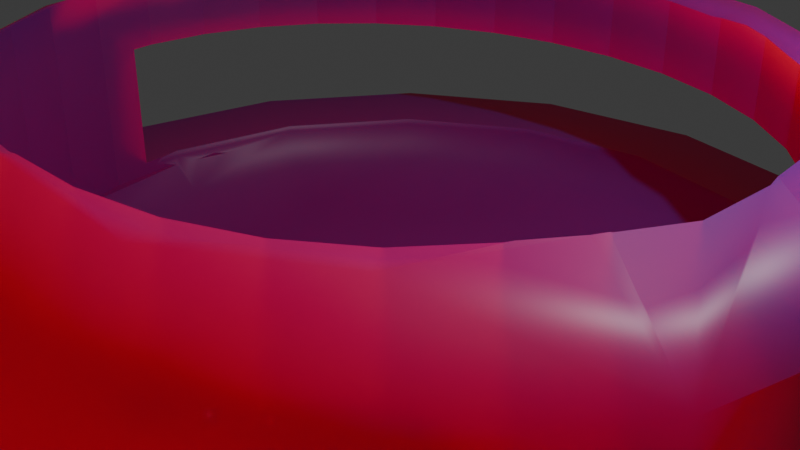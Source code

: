# Source: Red_Blood_Cell_Ship.blend  (saved by Blender 4.4.30; exported with 4.5.12 LTS)
import bpy
from mathutils import Matrix  # noqa: F401  (used for matrix-valued properties, if any)

bpy.ops.wm.read_factory_settings(use_empty=True)
scene = bpy.context.scene
scene.name = 'Scene'

# ---- collections
col_collection = bpy.data.collections.new('Collection'); scene.collection.children.link(col_collection)
col_collection_2 = bpy.data.collections.new('Collection 2'); scene.collection.children.link(col_collection_2)

# ---- materials (node trees are filled in below, after node groups)
mat_material_001 = bpy.data.materials.new('Material.001')

# ---- material node trees
mat_material_001.use_nodes = True; mat_material_001.node_tree.nodes.clear()
_N = mat_material_001.node_tree.nodes; _L = mat_material_001.node_tree.links
n0 = _N.new('ShaderNodeBsdfPrincipled'); n0.name = 'Principled BSDF'; n0.location = (25, 285)
n0.inputs[0].default_value = (0.8002, 0.0, 0.1866, 1.0)
n0.inputs[8].default_value = 1.0
n0.inputs[9].default_value = (4.6, 1.49e-08, 0.0)
n0.inputs[10].default_value = 10.0
n0.inputs[12].default_value = 0.01364
n1 = _N.new('ShaderNodeOutputMaterial'); n1.name = 'Material Output'; n1.location = (315, 285)
_L.new(n0.outputs[0], n1.inputs[0])
n1.is_active_output = True

# ---- world
world_world = bpy.data.worlds.new('World'); scene.world = world_world
world_world.use_nodes = True; world_world.node_tree.nodes.clear()
_N = world_world.node_tree.nodes; _L = world_world.node_tree.links
n0 = _N.new('ShaderNodeOutputWorld'); n0.name = 'World Output'; n0.location = (300, 300)
n1 = _N.new('ShaderNodeBackground'); n1.name = 'Background'; n1.location = (10, 300)
n1.inputs[0].default_value = (0.05088, 0.05088, 0.05088, 1.0)
_L.new(n1.outputs[0], n0.inputs[0])
n0.is_active_output = True
world_world.color = (0.05088, 0.05088, 0.05088)
world_world.sun_shadow_jitter_overblur = 0.0

# ---- cameras
cam_camera = bpy.data.cameras.new('Camera')
cam_camera.clip_end = 100.0
cam_camera.ortho_scale = 7.314

# ---- lights
light_light = bpy.data.lights.new('Light', 'POINT')
light_light.energy = 1000.0
light_light.shadow_soft_size = 0.1

# ---- meshes
me_b_ziercurve = bpy.data.meshes.new('BézierCurve')
me_b_ziercurve.from_pydata([(0.1531, -0.0003559, 0.0003331), (0.2652, -0.00134, 0.001254), (0.3457, -0.002826, 0.002645), (0.4041, -0.00469, 0.004389), (0.5405, -0.01128, 0.01056), (0.6044, -0.0134, 0.01254), (0.6933, -0.01526, 0.01428), (0.8166, -0.01675, 0.01567), (0.9836, -0.01773, 0.01659), (1.204, -0.01809, 0.01693), (1.432, -0.01809, 0.01851), (1.622, -0.01809, 0.02405), (1.782, -0.01809, 0.03475), (1.917, -0.01809, 0.05181), (2.035, -0.01809, 0.07643), (2.143, -0.01809, 0.1098), (2.249, -0.01809, 0.1531), (2.36, -0.01809, 0.2076), (2.482, -0.01809, 0.2745), (2.624, -0.01809, 0.3549), (2.791, -0.01809, 0.45), (2.992, -0.01809, 0.5612), (3.199, -0.01809, 0.6596), (3.383, -0.01809, 0.7172), (3.544, -0.01809, 0.7361), (3.683, -0.01809, 0.7182), (3.802, -0.01809, 0.6655), (3.902, -0.01809, 0.58), (3.983, -0.01809, 0.4638), (4.048, -0.01809, 0.3187), (4.096, -0.01809, 0.1469), (4.129, -0.01809, -0.04981), (4.148, -0.01809, -0.2693), (4.154, -0.01809, -0.5095), (4.091, -0.01809, -0.7385), (3.915, -0.01809, -0.9281), (3.645, -0.01809, -1.082), (3.299, -0.01809, -1.204), (2.894, -0.01809, -1.297), (2.451, -0.01809, -1.366), (1.987, -0.01809, -1.414), (1.52, -0.01809, -1.445), (1.069, -0.01809, -1.463), (0.6533, -0.01809, -1.471), (0.2901, -0.01809, -1.473), (0.1415, 0.05824, 0.0003331), (0.2455, 0.1002, 0.001254), (0.3205, 0.1297, 0.002645), (0.3751, 0.1503, 0.004389), (0.4581, 0.1799, 0.008464), (0.5635, 0.2189, 0.01254), (0.6464, 0.2512, 0.01428), (0.7608, 0.297, 0.01567), (0.9155, 0.36, 0.01659), (1.119, 0.444, 0.01693), (1.33, 0.5314, 0.01851), (1.506, 0.6042, 0.02405), (1.653, 0.6651, 0.03475), (1.778, 0.7167, 0.05181), (1.887, 0.762, 0.07643), (1.987, 0.8035, 0.1098), (2.085, 0.8441, 0.1531), (2.187, 0.8864, 0.2076), (2.3, 0.9332, 0.2745), (2.431, 0.9873, 0.3549), (2.585, 1.051, 0.45), (2.771, 1.128, 0.5612), (2.962, 1.207, 0.6596), (3.132, 1.278, 0.7172), (3.281, 1.339, 0.7361), (3.41, 1.393, 0.7182), (3.52, 1.438, 0.6655), (3.612, 1.477, 0.58), (3.687, 1.508, 0.4638), (3.746, 1.532, 0.3187), (3.791, 1.551, 0.1469), (3.821, 1.563, -0.04981), (3.839, 1.571, -0.2693), (3.845, 1.573, -0.5095), (3.787, 1.549, -0.7385), (3.624, 1.482, -0.9281), (3.375, 1.378, -1.082), (3.054, 1.246, -1.204), (2.681, 1.091, -1.297), (2.271, 0.9213, -1.366), (1.842, 0.7436, -1.414), (1.411, 0.565, -1.445), (0.995, 0.3925, -1.463), (0.6105, 0.2333, -1.471), (0.2749, 0.09431, -1.473), (0.1085, 0.108, 0.0003331), (0.1885, 0.1866, 0.001254), (0.2465, 0.2425, 0.002645), (0.2891, 0.2824, 0.004389), (0.3543, 0.3415, 0.008464), (0.4369, 0.4179, 0.01254), (0.501, 0.4794, 0.01428), (0.5892, 0.5656, 0.01567), (0.708, 0.683, 0.01659), (0.864, 0.8385, 0.01693), (1.026, 1.0, 0.01851), (1.16, 1.134, 0.02405), (1.273, 1.247, 0.03475), (1.368, 1.342, 0.05181), (1.452, 1.426, 0.07643), (1.528, 1.503, 0.1098), (1.603, 1.578, 0.1531), (1.681, 1.656, 0.2076), (1.768, 1.742, 0.2745), (1.868, 1.842, 0.3549), (1.986, 1.961, 0.45), (2.128, 2.103, 0.5612), (2.275, 2.249, 0.6596), (2.405, 2.379, 0.7172), (2.519, 2.493, 0.7361), (2.617, 2.592, 0.7182), (2.701, 2.676, 0.6655), (2.772, 2.746, 0.58), (2.83, 2.804, 0.4638), (2.875, 2.849, 0.3187), (2.909, 2.883, 0.1469), (2.932, 2.907, -0.04981), (2.946, 2.92, -0.2693), (2.95, 2.924, -0.5095), (2.906, 2.88, -0.7385), (2.781, 2.756, -0.9281), (2.59, 2.565, -1.082), (2.345, 2.32, -1.204), (2.06, 2.034, -1.297), (1.746, 1.72, -1.366), (1.418, 1.392, -1.414), (1.088, 1.062, -1.445), (0.769, 0.7434, -1.463), (0.4748, 0.4492, -1.471), (0.2179, 0.1923, -1.473), (-2.838e-05, -6.851e-05, 0.0), (0.0589, 0.1413, 0.0003331), (0.1027, 0.2445, 0.001254), (0.1349, 0.3183, 0.002645), (0.159, 0.3715, 0.004389), (0.1967, 0.4511, 0.008464), (0.2437, 0.5533, 0.01254), (0.2794, 0.6347, 0.01428), (0.328, 0.748, 0.01567), (0.3928, 0.9019, 0.01659), (0.4774, 1.105, 0.01693), (0.5648, 1.316, 0.01851), (0.6376, 1.492, 0.02405), (0.6985, 1.639, 0.03475), (0.7502, 1.764, 0.05181), (0.7954, 1.873, 0.07643), (0.8369, 1.973, 0.1098), (0.8775, 2.071, 0.1531), (0.9198, 2.173, 0.2076), (0.9666, 2.286, 0.2745), (1.021, 2.417, 0.3549), (1.085, 2.572, 0.45), (1.162, 2.757, 0.5612), (1.241, 2.949, 0.6596), (1.311, 3.118, 0.7172), (1.373, 3.267, 0.7361), (1.426, 3.396, 0.7182), (1.472, 3.506, 0.6655), (1.51, 3.598, 0.58), (1.541, 3.673, 0.4638), (1.566, 3.733, 0.3187), (1.584, 3.777, 0.1469), (1.597, 3.808, -0.04981), (1.604, 3.825, -0.2693), (1.606, 3.831, -0.5095), (1.582, 3.773, -0.7385), (1.515, 3.61, -0.9281), (1.412, 3.361, -1.082), (1.279, 3.041, -1.204), (1.124, 2.667, -1.297), (0.9547, 2.258, -1.366), (0.777, 1.829, -1.414), (0.5984, 1.397, -1.445), (0.426, 0.9811, -1.463), (0.2667, 0.5967, -1.471), (0.1277, 0.2611, -1.473), (0.0003559, 0.1531, 0.0003331), (0.00134, 0.2652, 0.001254), (0.002826, 0.3457, 0.002645), (0.004689, 0.4041, 0.004389), (0.009044, 0.4921, 0.008464), (0.0134, 0.6044, 0.01254), (0.01526, 0.6933, 0.01428), (0.01675, 0.8166, 0.01567), (0.01773, 0.9836, 0.01659), (0.01809, 1.204, 0.01693), (0.01809, 1.432, 0.01851), (0.01809, 1.622, 0.02405), (0.01809, 1.782, 0.03475), (0.01809, 1.917, 0.05181), (0.01809, 2.035, 0.07643), (0.01809, 2.143, 0.1098), (0.01809, 2.249, 0.1531), (0.01809, 2.36, 0.2076), (0.01809, 2.482, 0.2745), (0.01809, 2.624, 0.3549), (0.01809, 2.791, 0.45), (0.01809, 2.992, 0.5612), (0.01809, 3.199, 0.6596), (0.01809, 3.383, 0.7172), (0.01809, 3.544, 0.7361), (0.01809, 3.683, 0.7182), (0.01809, 3.802, 0.6655), (0.01809, 3.902, 0.58), (0.01809, 3.983, 0.4638), (0.01809, 4.048, 0.3187), (0.01809, 4.096, 0.1469), (0.01809, 4.129, -0.04981), (0.01809, 4.148, -0.2693), (0.01809, 4.154, -0.5095), (0.01809, 4.091, -0.7385), (0.01809, 3.915, -0.9281), (0.01809, 3.645, -1.082), (0.01809, 3.299, -1.204), (0.01809, 2.894, -1.297), (0.01809, 2.451, -1.366), (0.01809, 1.987, -1.414), (0.01809, 1.52, -1.445), (0.01809, 1.069, -1.463), (0.01809, 0.6533, -1.471), (0.01809, 0.2901, -1.473), (-0.05824, 0.1415, 0.0003331), (-0.1002, 0.2455, 0.001254), (-0.1297, 0.3205, 0.002645), (-0.1503, 0.3751, 0.004389), (-0.1799, 0.4581, 0.008464), (-0.2189, 0.5635, 0.01254), (-0.2512, 0.6464, 0.01428), (-0.297, 0.7608, 0.01567), (-0.36, 0.9155, 0.01659), (-0.444, 1.119, 0.01693), (-0.5314, 1.33, 0.01851), (-0.6042, 1.506, 0.02405), (-0.6651, 1.653, 0.03475), (-0.7167, 1.778, 0.05181), (-0.762, 1.887, 0.07643), (-0.8035, 1.987, 0.1098), (-0.8441, 2.085, 0.1531), (-0.8864, 2.187, 0.2076), (-0.9332, 2.3, 0.2745), (-0.9873, 2.431, 0.3549), (-1.051, 2.585, 0.45), (-1.128, 2.771, 0.5612), (-1.207, 2.962, 0.6596), (-1.278, 3.132, 0.7172), (-1.339, 3.281, 0.7361), (-1.393, 3.41, 0.7182), (-1.438, 3.52, 0.6655), (-1.477, 3.612, 0.58), (-1.508, 3.687, 0.4638), (-1.532, 3.746, 0.3187), (-1.551, 3.791, 0.1469), (-1.563, 3.821, -0.04981), (-1.571, 3.839, -0.2693), (-1.573, 3.845, -0.5095), (-1.549, 3.787, -0.7385), (-1.482, 3.624, -0.9281), (-1.378, 3.375, -1.082), (-1.246, 3.054, -1.204), (-1.091, 2.681, -1.297), (-0.9213, 2.271, -1.366), (-0.7436, 1.842, -1.414), (-0.565, 1.411, -1.445), (-0.3925, 0.995, -1.463), (-0.2333, 0.6105, -1.471), (-0.09431, 0.2749, -1.473), (-0.108, 0.1085, 0.0003331), (-0.1866, 0.1885, 0.001254), (-0.2425, 0.2465, 0.002645), (-0.2824, 0.2891, 0.004389), (-0.3415, 0.3543, 0.008464), (-0.4179, 0.4369, 0.01254), (-0.4794, 0.501, 0.01428), (-0.5656, 0.5892, 0.01567), (-0.683, 0.708, 0.01659), (-0.8385, 0.864, 0.01693), (-1.0, 1.026, 0.01851), (-1.134, 1.16, 0.02405), (-1.247, 1.273, 0.03475), (-1.342, 1.368, 0.05181), (-1.426, 1.452, 0.07643), (-1.503, 1.528, 0.1098), (-1.578, 1.603, 0.1531), (-1.656, 1.681, 0.2076), (-1.742, 1.768, 0.2745), (-1.842, 1.868, 0.3549), (-1.961, 1.986, 0.45), (-2.103, 2.128, 0.5612), (-2.249, 2.275, 0.6596), (-2.379, 2.405, 0.7172), (-2.493, 2.519, 0.7361), (-2.592, 2.617, 0.7182), (-2.676, 2.701, 0.6655), (-2.746, 2.772, 0.58), (-2.804, 2.83, 0.4638), (-2.849, 2.875, 0.3187), (-2.883, 2.909, 0.1469), (-2.907, 2.932, -0.04981), (-2.92, 2.946, -0.2693), (-2.924, 2.95, -0.5095), (-2.88, 2.906, -0.7385), (-2.756, 2.781, -0.9281), (-2.565, 2.59, -1.082), (-2.32, 2.345, -1.204), (-2.034, 2.06, -1.297), (-1.72, 1.746, -1.366), (-1.392, 1.418, -1.414), (-1.062, 1.088, -1.445), (-0.7434, 0.769, -1.463), (-0.4492, 0.4748, -1.471), (-0.1923, 0.2179, -1.473), (-0.1413, 0.0589, 0.0003331), (-0.2445, 0.1027, 0.001254), (-0.3183, 0.1349, 0.002645), (-0.4129, 0.1784, 0.006368), (-0.495, 0.2173, 0.01056), (-0.5533, 0.2437, 0.01254), (-0.6347, 0.2794, 0.01428), (-0.748, 0.328, 0.01567), (-0.9019, 0.3928, 0.01659), (-1.105, 0.4774, 0.01693), (-1.316, 0.5648, 0.01851), (-1.492, 0.6376, 0.02405), (-1.639, 0.6985, 0.03475), (-1.764, 0.7502, 0.05181), (-1.873, 0.7954, 0.07643), (-1.973, 0.8369, 0.1098), (-2.071, 0.8775, 0.1531), (-2.173, 0.9198, 0.2076), (-2.286, 0.9666, 0.2745), (-2.417, 1.021, 0.3549), (-2.572, 1.085, 0.45), (-2.757, 1.162, 0.5612), (-2.949, 1.241, 0.6596), (-3.118, 1.311, 0.7172), (-3.267, 1.373, 0.7361), (-3.396, 1.426, 0.7182), (-3.506, 1.472, 0.6655), (-3.598, 1.51, 0.58), (-3.673, 1.541, 0.4638), (-3.733, 1.566, 0.3187), (-3.777, 1.584, 0.1469), (-3.808, 1.597, -0.04981), (-3.825, 1.604, -0.2693), (-3.831, 1.606, -0.5095), (-3.773, 1.582, -0.7385), (-3.61, 1.515, -0.9281), (-3.361, 1.412, -1.082), (-3.041, 1.279, -1.204), (-2.667, 1.124, -1.297), (-2.258, 0.9547, -1.366), (-1.829, 0.777, -1.414), (-1.397, 0.5984, -1.445), (-0.9811, 0.426, -1.463), (-0.5967, 0.2667, -1.471), (-0.2611, 0.1277, -1.473), (-0.1531, 0.0003559, 0.0003331), (-0.2652, 0.00134, 0.001254), (-0.3457, 0.002826, 0.002645), (-0.4041, 0.004689, 0.004389), (-0.4921, 0.009044, 0.008464), (-0.6044, 0.0134, 0.01254), (-0.6933, 0.01526, 0.01428), (-0.8166, 0.01675, 0.01567), (-0.9836, 0.01773, 0.01659), (-1.204, 0.01809, 0.01693), (-1.432, 0.01809, 0.01851), (-1.622, 0.01809, 0.02405), (-1.782, 0.01809, 0.03475), (-1.917, 0.01809, 0.05181), (-2.035, 0.01809, 0.07643), (-2.143, 0.01809, 0.1098), (-2.249, 0.01809, 0.1531), (-2.36, 0.01809, 0.2076), (-2.482, 0.01809, 0.2745), (-2.624, 0.01809, 0.3549), (-2.791, 0.01809, 0.45), (-2.992, 0.01809, 0.5612), (-3.199, 0.01809, 0.6596), (-3.383, 0.01809, 0.7172), (-3.544, 0.01809, 0.7361), (-3.683, 0.01809, 0.7182), (-3.802, 0.01809, 0.6655), (-3.902, 0.01809, 0.58), (-3.983, 0.01809, 0.4638), (-4.048, 0.01809, 0.3187), (-4.096, 0.01809, 0.1469), (-4.129, 0.01809, -0.04981), (-4.148, 0.01809, -0.2693), (-4.154, 0.01809, -0.5095), (-4.091, 0.01809, -0.7385), (-3.915, 0.01809, -0.9281), (-3.645, 0.01809, -1.082), (-3.299, 0.01809, -1.204), (-2.894, 0.01809, -1.297), (-2.451, 0.01809, -1.366), (-1.987, 0.01809, -1.414), (-1.52, 0.01809, -1.445), (-1.069, 0.01809, -1.463), (-0.6533, 0.01809, -1.471), (-0.2901, 0.01809, -1.473), (-0.1415, -0.05824, 0.0003331), (-0.2455, -0.1002, 0.001254), (-0.3205, -0.1297, 0.002645), (-0.3751, -0.1503, 0.004389), (-0.4581, -0.1799, 0.008464), (-0.5635, -0.2189, 0.01254), (-0.6464, -0.2512, 0.01428), (-0.7608, -0.297, 0.01567), (-0.9155, -0.36, 0.01659), (-1.119, -0.444, 0.01693), (-1.33, -0.5314, 0.01851), (-1.506, -0.6042, 0.02405), (-1.653, -0.6651, 0.03475), (-1.778, -0.7167, 0.05181), (-1.887, -0.762, 0.07643), (-1.987, -0.8035, 0.1098), (-2.085, -0.8441, 0.1531), (-2.187, -0.8864, 0.2076), (-2.3, -0.9332, 0.2745), (-2.431, -0.9873, 0.3549), (-2.585, -1.051, 0.45), (-2.771, -1.128, 0.5612), (-2.962, -1.207, 0.6596), (-3.132, -1.278, 0.7172), (-3.281, -1.339, 0.7361), (-3.41, -1.393, 0.7182), (-3.52, -1.438, 0.6655), (-3.612, -1.477, 0.58), (-3.687, -1.508, 0.4638), (-3.746, -1.532, 0.3187), (-3.791, -1.551, 0.1469), (-3.821, -1.563, -0.04981), (-3.839, -1.571, -0.2693), (-3.845, -1.573, -0.5095), (-3.787, -1.549, -0.7385), (-3.624, -1.482, -0.9281), (-3.375, -1.378, -1.082), (-3.054, -1.246, -1.204), (-2.681, -1.091, -1.297), (-2.271, -0.9213, -1.366), (-1.842, -0.7436, -1.414), (-1.411, -0.565, -1.445), (-0.995, -0.3925, -1.463), (-0.6105, -0.2333, -1.471), (-0.2749, -0.09431, -1.473), (-0.1085, -0.108, 0.0003331), (-0.1885, -0.1866, 0.001254), (-0.2465, -0.2425, 0.002645), (-0.2891, -0.2824, 0.004389), (-0.3543, -0.3415, 0.008464), (-0.4369, -0.4179, 0.01254), (-0.501, -0.4794, 0.01428), (-0.5892, -0.5656, 0.01567), (-0.708, -0.683, 0.01659), (-0.864, -0.8385, 0.01693), (-1.026, -1.0, 0.01851), (-1.16, -1.134, 0.02405), (-1.273, -1.247, 0.03475), (-1.368, -1.342, 0.05181), (-1.452, -1.426, 0.07643), (-1.528, -1.503, 0.1098), (-1.603, -1.578, 0.1531), (-1.681, -1.656, 0.2076), (-1.768, -1.742, 0.2745), (-1.868, -1.842, 0.3549), (-1.986, -1.961, 0.45), (-2.128, -2.103, 0.5612), (-2.275, -2.249, 0.6596), (-2.405, -2.379, 0.7172), (-2.519, -2.493, 0.7361), (-2.617, -2.592, 0.7182), (-2.701, -2.676, 0.6655), (-2.772, -2.746, 0.58), (-2.83, -2.804, 0.4638), (-2.875, -2.849, 0.3187), (-2.909, -2.883, 0.1469), (-2.932, -2.907, -0.04981), (-2.946, -2.92, -0.2693), (-2.95, -2.924, -0.5095), (-2.906, -2.88, -0.7385), (-2.781, -2.756, -0.9281), (-2.59, -2.565, -1.082), (-2.345, -2.32, -1.204), (-2.06, -2.034, -1.297), (-1.746, -1.72, -1.366), (-1.418, -1.392, -1.414), (-1.088, -1.062, -1.445), (-0.769, -0.7434, -1.463), (-0.4748, -0.4492, -1.471), (-0.2179, -0.1923, -1.473), (-0.0589, -0.1413, 0.0003331), (-0.1027, -0.2445, 0.001254), (-0.1349, -0.3183, 0.002645), (-0.1784, -0.4129, 0.006368), (-0.2173, -0.495, 0.01056), (-0.2437, -0.5533, 0.01254), (-0.2794, -0.6347, 0.01428), (-0.328, -0.748, 0.01567), (-0.3928, -0.9019, 0.01659), (-0.4774, -1.105, 0.01693), (-0.5648, -1.316, 0.01851), (-0.6376, -1.492, 0.02405), (-0.6985, -1.639, 0.03475), (-0.7502, -1.764, 0.05181), (-0.7954, -1.873, 0.07643), (-0.8369, -1.973, 0.1098), (-0.8775, -2.071, 0.1531), (-0.9198, -2.173, 0.2076), (-0.9666, -2.286, 0.2745), (-1.021, -2.417, 0.3549), (-1.085, -2.572, 0.45), (-1.162, -2.757, 0.5612), (-1.241, -2.949, 0.6596), (-1.311, -3.118, 0.7172), (-1.373, -3.267, 0.7361), (-1.426, -3.396, 0.7182), (-1.472, -3.506, 0.6655), (-1.51, -3.598, 0.58), (-1.541, -3.673, 0.4638), (-1.566, -3.733, 0.3187), (-1.584, -3.777, 0.1469), (-1.597, -3.808, -0.04981), (-1.604, -3.825, -0.2693), (-1.606, -3.831, -0.5095), (-1.582, -3.773, -0.7385), (-1.515, -3.61, -0.9281), (-1.412, -3.361, -1.082), (-1.279, -3.041, -1.204), (-1.124, -2.667, -1.297), (-0.9547, -2.258, -1.366), (-0.777, -1.829, -1.414), (-0.5984, -1.397, -1.445), (-0.426, -0.9811, -1.463), (-0.2667, -0.5967, -1.471), (-0.1277, -0.2611, -1.473), (-0.0003559, -0.1531, 0.0003331), (-0.00134, -0.2652, 0.001254), (-0.002826, -0.3457, 0.002645), (-0.004689, -0.4041, 0.004389), (-0.01128, -0.5405, 0.01056), (-0.0134, -0.6044, 0.01254), (-0.01526, -0.6933, 0.01428), (-0.01675, -0.8166, 0.01567), (-0.01773, -0.9836, 0.01659), (-0.01809, -1.204, 0.01693), (-0.01809, -1.432, 0.01851), (-0.01809, -1.622, 0.02405), (-0.01809, -1.782, 0.03475), (-0.01809, -1.917, 0.05181), (-0.01809, -2.035, 0.07643), (-0.01809, -2.143, 0.1098), (-0.01809, -2.249, 0.1531), (-0.01809, -2.36, 0.2076), (-0.01809, -2.482, 0.2745), (-0.01809, -2.624, 0.3549), (-0.01809, -2.791, 0.45), (-0.01809, -2.992, 0.5612), (-0.01809, -3.199, 0.6596), (-0.01809, -3.383, 0.7172), (-0.01809, -3.544, 0.7361), (-0.01809, -3.683, 0.7182), (-0.01809, -3.802, 0.6655), (-0.01809, -3.902, 0.58), (-0.01809, -3.983, 0.4638), (-0.01809, -4.048, 0.3187), (-0.01809, -4.096, 0.1469), (-0.01809, -4.129, -0.04981), (-0.01809, -4.148, -0.2693), (-0.01809, -4.154, -0.5095), (-0.01809, -4.091, -0.7385), (-0.01809, -3.915, -0.9281), (-0.01809, -3.645, -1.082), (-0.01809, -3.299, -1.204), (-0.01809, -2.894, -1.297), (-0.01809, -2.451, -1.366), (-0.01809, -1.987, -1.414), (-0.01809, -1.52, -1.445), (-0.01809, -1.069, -1.463), (-0.01809, -0.6533, -1.471), (-0.01809, -0.2901, -1.473), (0.05824, -0.1415, 0.0003331), (0.1002, -0.2455, 0.001254), (0.1297, -0.3205, 0.002645), (0.1503, -0.3751, 0.004389), (0.1964, -0.5037, 0.01056), (0.2189, -0.5635, 0.01254), (0.2512, -0.6464, 0.01428), (0.297, -0.7608, 0.01567), (0.36, -0.9155, 0.01659), (0.444, -1.119, 0.01693), (0.5314, -1.33, 0.01851), (0.6042, -1.506, 0.02405), (0.6651, -1.653, 0.03475), (0.7167, -1.778, 0.05181), (0.762, -1.887, 0.07643), (0.8035, -1.987, 0.1098), (0.8441, -2.085, 0.1531), (0.8864, -2.187, 0.2076), (0.9332, -2.3, 0.2745), (0.9873, -2.431, 0.3549), (1.051, -2.585, 0.45), (1.128, -2.771, 0.5612), (1.207, -2.962, 0.6596), (1.278, -3.132, 0.7172), (1.339, -3.281, 0.7361), (1.393, -3.41, 0.7182), (1.438, -3.52, 0.6655), (1.477, -3.612, 0.58), (1.508, -3.687, 0.4638), (1.532, -3.746, 0.3187), (1.551, -3.791, 0.1469), (1.563, -3.821, -0.04981), (1.571, -3.839, -0.2693), (1.573, -3.845, -0.5095), (1.549, -3.787, -0.7385), (1.482, -3.624, -0.9281), (1.378, -3.375, -1.082), (1.246, -3.054, -1.204), (1.091, -2.681, -1.297), (0.9213, -2.271, -1.366), (0.7436, -1.842, -1.414), (0.565, -1.411, -1.445), (0.3925, -0.995, -1.463), (0.2333, -0.6105, -1.471), (0.09431, -0.2749, -1.473), (-0.01737, -0.005325, -1.472), (0.108, -0.1085, 0.0003331), (0.1866, -0.1885, 0.001254), (0.2425, -0.2465, 0.002645), (0.2824, -0.2891, 0.004389), (0.3415, -0.3543, 0.008464), (0.4179, -0.4369, 0.01254), (0.4794, -0.501, 0.01428), (0.5656, -0.5892, 0.01567), (0.683, -0.708, 0.01659), (0.8385, -0.864, 0.01693), (1.0, -1.026, 0.01851), (1.134, -1.16, 0.02405), (1.247, -1.273, 0.03475), (1.342, -1.368, 0.05181), (1.426, -1.452, 0.07643), (1.503, -1.528, 0.1098), (1.578, -1.603, 0.1531), (1.656, -1.681, 0.2076), (1.742, -1.768, 0.2745), (1.842, -1.868, 0.3549), (1.961, -1.986, 0.45), (2.103, -2.128, 0.5612), (2.249, -2.275, 0.6596), (2.379, -2.405, 0.7172), (2.493, -2.519, 0.7361), (2.592, -2.617, 0.7182), (2.676, -2.701, 0.6655), (2.746, -2.772, 0.58), (2.804, -2.83, 0.4638), (2.849, -2.875, 0.3187), (2.883, -2.909, 0.1469), (2.907, -2.932, -0.04981), (2.92, -2.946, -0.2693), (2.924, -2.95, -0.5095), (2.88, -2.906, -0.7385), (2.756, -2.781, -0.9281), (2.565, -2.59, -1.082), (2.32, -2.345, -1.204), (2.034, -2.06, -1.297), (1.72, -1.746, -1.366), (1.392, -1.418, -1.414), (1.062, -1.088, -1.445), (0.7434, -0.769, -1.463), (0.4492, -0.4748, -1.471), (0.1923, -0.2179, -1.473), (0.1413, -0.0589, 0.0003331), (0.2445, -0.1027, 0.001254), (0.3183, -0.1349, 0.002645), (0.3715, -0.159, 0.004389), (0.4511, -0.1967, 0.008464), (0.5533, -0.2437, 0.01254), (0.6347, -0.2794, 0.01428), (0.748, -0.328, 0.01567), (0.9019, -0.3928, 0.01659), (1.105, -0.4774, 0.01693), (1.316, -0.5648, 0.01851), (1.492, -0.6376, 0.02405), (1.639, -0.6985, 0.03475), (1.764, -0.7502, 0.05181), (1.873, -0.7954, 0.07643), (1.973, -0.8369, 0.1098), (2.071, -0.8775, 0.1531), (2.173, -0.9198, 0.2076), (2.286, -0.9666, 0.2745), (2.417, -1.021, 0.3549), (2.572, -1.085, 0.45), (2.757, -1.162, 0.5612), (2.949, -1.241, 0.6596), (3.118, -1.311, 0.7172), (3.267, -1.373, 0.7361), (3.396, -1.426, 0.7182), (3.506, -1.472, 0.6655), (3.598, -1.51, 0.58), (3.673, -1.541, 0.4638), (3.733, -1.566, 0.3187), (3.777, -1.584, 0.1469), (3.808, -1.597, -0.04981), (3.825, -1.604, -0.2693), (3.831, -1.606, -0.5095), (3.773, -1.582, -0.7385), (3.61, -1.515, -0.9281), (3.361, -1.412, -1.082), (3.041, -1.279, -1.204), (2.667, -1.124, -1.297), (2.258, -0.9547, -1.366), (1.829, -0.777, -1.414), (1.397, -0.5984, -1.445), (0.9811, -0.426, -1.463), (0.5967, -0.2667, -1.471), (0.2611, -0.1277, -1.473)], [], [(135, 0, 45), (135, 45, 90), (135, 90, 136), (135, 136, 181), (135, 181, 226), (135, 226, 271), (135, 271, 316), (135, 316, 361), (135, 361, 406), (135, 406, 451), (135, 451, 496), (135, 496, 541), (135, 541, 586), (135, 586, 632), (135, 632, 677), (135, 677, 0), (0, 1, 46, 45), (45, 46, 91, 90), (90, 91, 137, 136), (136, 137, 182, 181), (181, 182, 227, 226), (226, 227, 272, 271), (271, 272, 317, 316), (316, 317, 362, 361), (361, 362, 407, 406), (406, 407, 452, 451), (451, 452, 497, 496), (496, 497, 542, 541), (541, 542, 587, 586), (586, 587, 633, 632), (632, 633, 678, 677), (677, 678, 1, 0), (1, 2, 47, 46), (46, 47, 92, 91), (91, 92, 138, 137), (137, 138, 183, 182), (182, 183, 228, 227), (227, 228, 273, 272), (272, 273, 318, 317), (317, 318, 363, 362), (362, 363, 408, 407), (407, 408, 453, 452), (452, 453, 498, 497), (497, 498, 543, 542), (542, 543, 588, 587), (587, 588, 634, 633), (633, 634, 679, 678), (678, 679, 2, 1), (2, 3, 48, 47), (47, 48, 93, 92), (92, 93, 139, 138), (138, 139, 184, 183), (183, 184, 229, 228), (228, 229, 274, 273), (273, 274, 319, 318), (318, 319, 364, 363), (363, 364, 409, 408), (408, 409, 454, 453), (453, 454, 499, 498), (498, 499, 544, 543), (543, 544, 589, 588), (588, 589, 635, 634), (634, 635, 680, 679), (679, 680, 3, 2), (364, 410, 409), (409, 410, 455, 454), (454, 455, 499), (635, 681, 680), (680, 681, 3), (3, 4, 49, 48), (48, 49, 94, 93), (93, 94, 140, 139), (139, 140, 185, 184), (184, 185, 230, 229), (229, 230, 275, 274), (274, 275, 319), (319, 365, 364), (364, 365, 410), (455, 500, 499), (499, 500, 545, 544), (544, 545, 590, 589), (589, 590, 636, 635), (635, 636, 681), (681, 4, 3), (275, 320, 319), (319, 320, 365), (4, 5, 50, 49), (49, 50, 95, 94), (94, 95, 141, 140), (140, 141, 186, 185), (185, 186, 231, 230), (230, 231, 276, 275), (275, 276, 321, 320), (320, 321, 366, 365), (365, 366, 411, 410), (410, 411, 456, 455), (455, 456, 501, 500), (500, 501, 546, 545), (545, 546, 591, 590), (590, 591, 637, 636), (636, 637, 682, 681), (681, 682, 5, 4), (5, 6, 51, 50), (50, 51, 96, 95), (95, 96, 142, 141), (141, 142, 187, 186), (186, 187, 232, 231), (231, 232, 277, 276), (276, 277, 322, 321), (321, 322, 367, 366), (366, 367, 412, 411), (411, 412, 457, 456), (456, 457, 502, 501), (501, 502, 547, 546), (546, 547, 592, 591), (591, 592, 638, 637), (637, 638, 683, 682), (682, 683, 6, 5), (6, 7, 52, 51), (51, 52, 97, 96), (96, 97, 143, 142), (142, 143, 188, 187), (187, 188, 233, 232), (232, 233, 278, 277), (277, 278, 323, 322), (322, 323, 368, 367), (367, 368, 413, 412), (412, 413, 458, 457), (457, 458, 503, 502), (502, 503, 548, 547), (547, 548, 593, 592), (592, 593, 639, 638), (638, 639, 684, 683), (683, 684, 7, 6), (7, 8, 53, 52), (52, 53, 98, 97), (97, 98, 144, 143), (143, 144, 189, 188), (188, 189, 234, 233), (233, 234, 279, 278), (278, 279, 324, 323), (323, 324, 369, 368), (368, 369, 414, 413), (413, 414, 459, 458), (458, 459, 504, 503), (503, 504, 549, 548), (548, 549, 594, 593), (593, 594, 640, 639), (639, 640, 685, 684), (684, 685, 8, 7), (8, 9, 54, 53), (53, 54, 99, 98), (98, 99, 145, 144), (144, 145, 190, 189), (189, 190, 235, 234), (234, 235, 280, 279), (279, 280, 325, 324), (324, 325, 370, 369), (369, 370, 415, 414), (414, 415, 460, 459), (459, 460, 505, 504), (504, 505, 550, 549), (549, 550, 595, 594), (594, 595, 641, 640), (640, 641, 686, 685), (685, 686, 9, 8), (9, 10, 55, 54), (54, 55, 100, 99), (99, 100, 146, 145), (145, 146, 191, 190), (190, 191, 236, 235), (235, 236, 281, 280), (280, 281, 326, 325), (325, 326, 371, 370), (370, 371, 416, 415), (415, 416, 461, 460), (460, 461, 506, 505), (505, 506, 551, 550), (550, 551, 596, 595), (595, 596, 642, 641), (641, 642, 687, 686), (686, 687, 10, 9), (10, 11, 56, 55), (55, 56, 101, 100), (100, 101, 147, 146), (146, 147, 192, 191), (191, 192, 237, 236), (236, 237, 282, 281), (281, 282, 327, 326), (326, 327, 372, 371), (371, 372, 417, 416), (416, 417, 462, 461), (461, 462, 507, 506), (506, 507, 552, 551), (551, 552, 597, 596), (596, 597, 643, 642), (642, 643, 688, 687), (687, 688, 11, 10), (11, 12, 57, 56), (56, 57, 102, 101), (101, 102, 148, 147), (147, 148, 193, 192), (192, 193, 238, 237), (237, 238, 283, 282), (282, 283, 328, 327), (327, 328, 373, 372), (372, 373, 418, 417), (417, 418, 463, 462), (462, 463, 508, 507), (507, 508, 553, 552), (552, 553, 598, 597), (597, 598, 644, 643), (643, 644, 689, 688), (688, 689, 12, 11), (12, 13, 58, 57), (57, 58, 103, 102), (102, 103, 149, 148), (148, 149, 194, 193), (193, 194, 239, 238), (238, 239, 284, 283), (283, 284, 329, 328), (328, 329, 374, 373), (373, 374, 419, 418), (418, 419, 464, 463), (463, 464, 509, 508), (508, 509, 554, 553), (553, 554, 599, 598), (598, 599, 645, 644), (644, 645, 690, 689), (689, 690, 13, 12), (13, 14, 59, 58), (58, 59, 104, 103), (103, 104, 150, 149), (149, 150, 195, 194), (194, 195, 240, 239), (239, 240, 285, 284), (284, 285, 330, 329), (329, 330, 375, 374), (374, 375, 420, 419), (419, 420, 465, 464), (464, 465, 510, 509), (509, 510, 555, 554), (554, 555, 600, 599), (599, 600, 646, 645), (645, 646, 691, 690), (690, 691, 14, 13), (14, 15, 60, 59), (59, 60, 105, 104), (104, 105, 151, 150), (150, 151, 196, 195), (195, 196, 241, 240), (240, 241, 286, 285), (285, 286, 331, 330), (330, 331, 376, 375), (375, 376, 421, 420), (420, 421, 466, 465), (465, 466, 511, 510), (510, 511, 556, 555), (555, 556, 601, 600), (600, 601, 647, 646), (646, 647, 692, 691), (691, 692, 15, 14), (15, 16, 61, 60), (60, 61, 106, 105), (105, 106, 152, 151), (151, 152, 197, 196), (196, 197, 242, 241), (241, 242, 287, 286), (286, 287, 332, 331), (331, 332, 377, 376), (376, 377, 422, 421), (421, 422, 467, 466), (466, 467, 512, 511), (511, 512, 557, 556), (556, 557, 602, 601), (601, 602, 648, 647), (647, 648, 693, 692), (692, 693, 16, 15), (16, 17, 62, 61), (61, 62, 107, 106), (106, 107, 153, 152), (152, 153, 198, 197), (197, 198, 243, 242), (242, 243, 288, 287), (287, 288, 333, 332), (332, 333, 378, 377), (377, 378, 423, 422), (422, 423, 468, 467), (467, 468, 513, 512), (512, 513, 558, 557), (557, 558, 603, 602), (602, 603, 649, 648), (648, 649, 694, 693), (693, 694, 17, 16), (17, 18, 63, 62), (62, 63, 108, 107), (107, 108, 154, 153), (153, 154, 199, 198), (198, 199, 244, 243), (243, 244, 289, 288), (288, 289, 334, 333), (333, 334, 379, 378), (378, 379, 424, 423), (423, 424, 469, 468), (468, 469, 514, 513), (513, 514, 559, 558), (558, 559, 604, 603), (603, 604, 650, 649), (649, 650, 695, 694), (694, 695, 18, 17), (18, 19, 64, 63), (63, 64, 109, 108), (108, 109, 155, 154), (154, 155, 200, 199), (199, 200, 245, 244), (244, 245, 290, 289), (289, 290, 335, 334), (334, 335, 380, 379), (379, 380, 425, 424), (424, 425, 470, 469), (469, 470, 515, 514), (514, 515, 560, 559), (559, 560, 605, 604), (604, 605, 651, 650), (650, 651, 696, 695), (695, 696, 19, 18), (19, 20, 65, 64), (64, 65, 110, 109), (109, 110, 156, 155), (155, 156, 201, 200), (200, 201, 246, 245), (245, 246, 291, 290), (290, 291, 336, 335), (335, 336, 381, 380), (380, 381, 426, 425), (425, 426, 471, 470), (470, 471, 516, 515), (515, 516, 561, 560), (560, 561, 606, 605), (605, 606, 652, 651), (651, 652, 697, 696), (696, 697, 20, 19), (20, 21, 66, 65), (65, 66, 111, 110), (110, 111, 157, 156), (156, 157, 202, 201), (201, 202, 247, 246), (246, 247, 292, 291), (291, 292, 337, 336), (336, 337, 382, 381), (381, 382, 427, 426), (426, 427, 472, 471), (471, 472, 517, 516), (516, 517, 562, 561), (561, 562, 607, 606), (606, 607, 653, 652), (652, 653, 698, 697), (697, 698, 21, 20), (21, 22, 67, 66), (66, 67, 112, 111), (111, 112, 158, 157), (157, 158, 203, 202), (202, 203, 248, 247), (247, 248, 293, 292), (292, 293, 338, 337), (337, 338, 383, 382), (382, 383, 428, 427), (427, 428, 473, 472), (472, 473, 518, 517), (517, 518, 563, 562), (562, 563, 608, 607), (607, 608, 654, 653), (653, 654, 699, 698), (698, 699, 22, 21), (22, 23, 68, 67), (67, 68, 113, 112), (112, 113, 159, 158), (158, 159, 204, 203), (203, 204, 249, 248), (248, 249, 294, 293), (293, 294, 339, 338), (338, 339, 384, 383), (383, 384, 429, 428), (428, 429, 474, 473), (473, 474, 519, 518), (518, 519, 564, 563), (563, 564, 609, 608), (608, 609, 655, 654), (654, 655, 700, 699), (699, 700, 23, 22), (23, 24, 69, 68), (68, 69, 114, 113), (113, 114, 160, 159), (159, 160, 205, 204), (204, 205, 250, 249), (249, 250, 295, 294), (294, 295, 340, 339), (339, 340, 385, 384), (384, 385, 430, 429), (429, 430, 475, 474), (474, 475, 520, 519), (519, 520, 565, 564), (564, 565, 610, 609), (609, 610, 656, 655), (655, 656, 701, 700), (700, 701, 24, 23), (24, 25, 70, 69), (69, 70, 115, 114), (114, 115, 161, 160), (160, 161, 206, 205), (205, 206, 251, 250), (250, 251, 296, 295), (295, 296, 341, 340), (340, 341, 386, 385), (385, 386, 431, 430), (430, 431, 476, 475), (475, 476, 521, 520), (520, 521, 566, 565), (565, 566, 611, 610), (610, 611, 657, 656), (656, 657, 702, 701), (701, 702, 25, 24), (25, 26, 71, 70), (70, 71, 116, 115), (115, 116, 162, 161), (161, 162, 207, 206), (206, 207, 252, 251), (251, 252, 297, 296), (296, 297, 342, 341), (341, 342, 387, 386), (386, 387, 432, 431), (431, 432, 477, 476), (476, 477, 522, 521), (521, 522, 567, 566), (566, 567, 612, 611), (611, 612, 658, 657), (657, 658, 703, 702), (702, 703, 26, 25), (26, 27, 72, 71), (71, 72, 117, 116), (116, 117, 163, 162), (162, 163, 208, 207), (207, 208, 253, 252), (252, 253, 298, 297), (297, 298, 343, 342), (342, 343, 388, 387), (387, 388, 433, 432), (432, 433, 478, 477), (477, 478, 523, 522), (522, 523, 568, 567), (567, 568, 613, 612), (612, 613, 659, 658), (658, 659, 704, 703), (703, 704, 27, 26), (27, 28, 73, 72), (72, 73, 118, 117), (117, 118, 164, 163), (163, 164, 209, 208), (208, 209, 254, 253), (253, 254, 299, 298), (298, 299, 344, 343), (343, 344, 389, 388), (388, 389, 434, 433), (433, 434, 479, 478), (478, 479, 524, 523), (523, 524, 569, 568), (568, 569, 614, 613), (613, 614, 660, 659), (659, 660, 705, 704), (704, 705, 28, 27), (28, 29, 74, 73), (73, 74, 119, 118), (118, 119, 165, 164), (164, 165, 210, 209), (209, 210, 255, 254), (254, 255, 300, 299), (299, 300, 345, 344), (344, 345, 390, 389), (389, 390, 435, 434), (434, 435, 480, 479), (479, 480, 525, 524), (524, 525, 570, 569), (569, 570, 615, 614), (614, 615, 661, 660), (660, 661, 706, 705), (705, 706, 29, 28), (29, 30, 75, 74), (74, 75, 120, 119), (119, 120, 166, 165), (165, 166, 211, 210), (210, 211, 256, 255), (255, 256, 301, 300), (300, 301, 346, 345), (345, 346, 391, 390), (390, 391, 436, 435), (435, 436, 481, 480), (480, 481, 526, 525), (525, 526, 571, 570), (570, 571, 616, 615), (615, 616, 662, 661), (661, 662, 707, 706), (706, 707, 30, 29), (30, 31, 76, 75), (75, 76, 121, 120), (120, 121, 167, 166), (166, 167, 212, 211), (211, 212, 257, 256), (256, 257, 302, 301), (301, 302, 347, 346), (346, 347, 392, 391), (391, 392, 437, 436), (436, 437, 482, 481), (481, 482, 527, 526), (526, 527, 572, 571), (571, 572, 617, 616), (616, 617, 663, 662), (662, 663, 708, 707), (707, 708, 31, 30), (31, 32, 77, 76), (76, 77, 122, 121), (121, 122, 168, 167), (167, 168, 213, 212), (212, 213, 258, 257), (257, 258, 303, 302), (302, 303, 348, 347), (347, 348, 393, 392), (392, 393, 438, 437), (437, 438, 483, 482), (482, 483, 528, 527), (527, 528, 573, 572), (572, 573, 618, 617), (617, 618, 664, 663), (663, 664, 709, 708), (708, 709, 32, 31), (32, 33, 78, 77), (77, 78, 123, 122), (122, 123, 169, 168), (168, 169, 214, 213), (213, 214, 259, 258), (258, 259, 304, 303), (303, 304, 349, 348), (348, 349, 394, 393), (393, 394, 439, 438), (438, 439, 484, 483), (483, 484, 529, 528), (528, 529, 574, 573), (573, 574, 619, 618), (618, 619, 665, 664), (664, 665, 710, 709), (709, 710, 33, 32), (33, 34, 79, 78), (78, 79, 124, 123), (123, 124, 170, 169), (169, 170, 215, 214), (214, 215, 260, 259), (259, 260, 305, 304), (304, 305, 350, 349), (349, 350, 395, 394), (394, 395, 440, 439), (439, 440, 485, 484), (484, 485, 530, 529), (529, 530, 575, 574), (574, 575, 620, 619), (619, 620, 666, 665), (665, 666, 711, 710), (710, 711, 34, 33), (34, 35, 80, 79), (79, 80, 125, 124), (124, 125, 171, 170), (170, 171, 216, 215), (215, 216, 261, 260), (260, 261, 306, 305), (305, 306, 351, 350), (350, 351, 396, 395), (395, 396, 441, 440), (440, 441, 486, 485), (485, 486, 531, 530), (530, 531, 576, 575), (575, 576, 621, 620), (620, 621, 667, 666), (666, 667, 712, 711), (711, 712, 35, 34), (35, 36, 81, 80), (80, 81, 126, 125), (125, 126, 172, 171), (171, 172, 217, 216), (216, 217, 262, 261), (261, 262, 307, 306), (306, 307, 352, 351), (351, 352, 397, 396), (396, 397, 442, 441), (441, 442, 487, 486), (486, 487, 532, 531), (531, 532, 577, 576), (576, 577, 622, 621), (621, 622, 668, 667), (667, 668, 713, 712), (712, 713, 36, 35), (36, 37, 82, 81), (81, 82, 127, 126), (126, 127, 173, 172), (172, 173, 218, 217), (217, 218, 263, 262), (262, 263, 308, 307), (307, 308, 353, 352), (352, 353, 398, 397), (397, 398, 443, 442), (442, 443, 488, 487), (487, 488, 533, 532), (532, 533, 578, 577), (577, 578, 623, 622), (622, 623, 669, 668), (668, 669, 714, 713), (713, 714, 37, 36), (37, 38, 83, 82), (82, 83, 128, 127), (127, 128, 174, 173), (173, 174, 219, 218), (218, 219, 264, 263), (263, 264, 309, 308), (308, 309, 354, 353), (353, 354, 399, 398), (398, 399, 444, 443), (443, 444, 489, 488), (488, 489, 534, 533), (533, 534, 579, 578), (578, 579, 624, 623), (623, 624, 670, 669), (669, 670, 715, 714), (714, 715, 38, 37), (38, 39, 84, 83), (83, 84, 129, 128), (128, 129, 175, 174), (174, 175, 220, 219), (219, 220, 265, 264), (264, 265, 310, 309), (309, 310, 355, 354), (354, 355, 400, 399), (399, 400, 445, 444), (444, 445, 490, 489), (489, 490, 535, 534), (534, 535, 580, 579), (579, 580, 625, 624), (624, 625, 671, 670), (670, 671, 716, 715), (715, 716, 39, 38), (39, 40, 85, 84), (84, 85, 130, 129), (129, 130, 176, 175), (175, 176, 221, 220), (220, 221, 266, 265), (265, 266, 311, 310), (310, 311, 356, 355), (355, 356, 401, 400), (400, 401, 446, 445), (445, 446, 491, 490), (490, 491, 536, 535), (535, 536, 581, 580), (580, 581, 626, 625), (625, 626, 672, 671), (671, 672, 717, 716), (716, 717, 40, 39), (40, 41, 86, 85), (85, 86, 131, 130), (130, 131, 177, 176), (176, 177, 222, 221), (221, 222, 267, 266), (266, 267, 312, 311), (311, 312, 357, 356), (356, 357, 402, 401), (401, 402, 447, 446), (446, 447, 492, 491), (491, 492, 537, 536), (536, 537, 582, 581), (581, 582, 627, 626), (626, 627, 673, 672), (672, 673, 718, 717), (717, 718, 41, 40), (41, 42, 87, 86), (86, 87, 132, 131), (131, 132, 178, 177), (177, 178, 223, 222), (222, 223, 268, 267), (267, 268, 313, 312), (312, 313, 358, 357), (357, 358, 403, 402), (402, 403, 448, 447), (447, 448, 493, 492), (492, 493, 538, 537), (537, 538, 583, 582), (582, 583, 628, 627), (627, 628, 674, 673), (673, 674, 719, 718), (718, 719, 42, 41), (42, 43, 88, 87), (87, 88, 133, 132), (132, 133, 179, 178), (178, 179, 224, 223), (223, 224, 269, 268), (268, 269, 314, 313), (313, 314, 359, 358), (358, 359, 404, 403), (403, 404, 449, 448), (448, 449, 494, 493), (493, 494, 539, 538), (538, 539, 584, 583), (583, 584, 629, 628), (628, 629, 675, 674), (674, 675, 720, 719), (719, 720, 43, 42), (43, 44, 89, 88), (88, 89, 134, 133), (133, 134, 180, 179), (179, 180, 225, 224), (224, 225, 270, 269), (269, 270, 315, 314), (314, 315, 360, 359), (359, 360, 405, 404), (404, 405, 450, 449), (449, 450, 495, 494), (494, 495, 540, 539), (539, 540, 585, 584), (584, 585, 630, 629), (629, 630, 676, 675), (675, 676, 721, 720), (720, 721, 44, 43), (44, 631, 89), (89, 631, 134), (134, 631, 180), (180, 631, 225), (225, 631, 270), (270, 631, 315), (315, 631, 360), (360, 631, 405), (405, 631, 450), (450, 631, 495), (495, 631, 540), (540, 631, 585), (585, 631, 630), (630, 631, 676), (676, 631, 721), (721, 631, 44)])
me_b_ziercurve.polygons.foreach_set('use_smooth', [True] * 742)
_uv = me_b_ziercurve.uv_layers.new(name='UVMap')
_uv.uv.foreach_set('vector', [0.0, 0.0, 0.0, 0.0003331, 0.0625, 0.0003331, 0.0625, 0.0, 0.0625, 0.0003331, 0.125, 0.0003331, 0.125, 0.0, 0.125, 0.0003331, 0.1875, 0.0003331, 0.1875, 0.0, 0.1875, 0.0003331, 0.25, 0.0003331, 0.25, 0.0, 0.25, 0.0003331, 0.3125, 0.0003331, 0.3125, 0.0, 0.3125, 0.0003331, 0.375, 0.0003331, 0.375, 0.0, 0.375, 0.0003331, 0.4375, 0.0003331, 0.4375, 0.0, 0.4375, 0.0003331, 0.5, 0.0003331, 0.5, 0.0, 0.5, 0.0003331, 0.5625, 0.0003331, 0.5625, 0.0, 0.5625, 0.0003331, 0.625, 0.0003331, 0.625, 0.0, 0.625, 0.0003331, 0.6875, 0.0003331, 0.6875, 0.0, 0.6875, 0.0003331, 0.75, 0.0003331, 0.75, 0.0, 0.75, 0.0003331, 0.8125, 0.0003331, 0.8125, 0.0, 0.8125, 0.0003331, 0.875, 0.0003331, 0.875, 0.0, 0.875, 0.0003331, 0.9375, 0.0003331, 0.9375, 0.0, 0.9375, 0.0003331, 1.0, 0.0003331, 0.0, 0.0003331, 0.0, 0.001254, 0.0625, 0.001254, 0.0625, 0.0003331, 0.0625, 0.0003331, 0.0625, 0.001254, 0.125, 0.001254, 0.125, 0.0003331, 0.125, 0.0003331, 0.125, 0.001254, 0.1875, 0.001254, 0.1875, 0.0003331, 0.1875, 0.0003331, 0.1875, 0.001254, 0.25, 0.001254, 0.25, 0.0003331, 0.25, 0.0003331, 0.25, 0.001254, 0.3125, 0.001254, 0.3125, 0.0003331, 0.3125, 0.0003331, 0.3125, 0.001254, 0.375, 0.001254, 0.375, 0.0003331, 0.375, 0.0003331, 0.375, 0.001254, 0.4375, 0.001254, 0.4375, 0.0003331, 0.4375, 0.0003331, 0.4375, 0.001254, 0.5, 0.001254, 0.5, 0.0003331, 0.5, 0.0003331, 0.5, 0.001254, 0.5625, 0.001254, 0.5625, 0.0003331, 0.5625, 0.0003331, 0.5625, 0.001254, 0.625, 0.001254, 0.625, 0.0003331, 0.625, 0.0003331, 0.625, 0.001254, 0.6875, 0.001254, 0.6875, 0.0003331, 0.6875, 0.0003331, 0.6875, 0.001254, 0.75, 0.001254, 0.75, 0.0003331, 0.75, 0.0003331, 0.75, 0.001254, 0.8125, 0.001254, 0.8125, 0.0003331, 0.8125, 0.0003331, 0.8125, 0.001254, 0.875, 0.001254, 0.875, 0.0003331, 0.875, 0.0003331, 0.875, 0.001254, 0.9375, 0.001254, 0.9375, 0.0003331, 0.9375, 0.0003331, 0.9375, 0.001254, 1.0, 0.001254, 1.0, 0.0003331, 0.0, 0.001254, 0.0, 0.002645, 0.0625, 0.002645, 0.0625, 0.001254, 0.0625, 0.001254, 0.0625, 0.002645, 0.125, 0.002645, 0.125, 0.001254, 0.125, 0.001254, 0.125, 0.002645, 0.1875, 0.002645, 0.1875, 0.001254, 0.1875, 0.001254, 0.1875, 0.002645, 0.25, 0.002645, 0.25, 0.001254, 0.25, 0.001254, 0.25, 0.002645, 0.3125, 0.002645, 0.3125, 0.001254, 0.3125, 0.001254, 0.3125, 0.002645, 0.375, 0.002645, 0.375, 0.001254, 0.375, 0.001254, 0.375, 0.002645, 0.4375, 0.002645, 0.4375, 0.001254, 0.4375, 0.001254, 0.4375, 0.002645, 0.5, 0.002645, 0.5, 0.001254, 0.5, 0.001254, 0.5, 0.002645, 0.5625, 0.002645, 0.5625, 0.001254, 0.5625, 0.001254, 0.5625, 0.002645, 0.625, 0.002645, 0.625, 0.001254, 0.625, 0.001254, 0.625, 0.002645, 0.6875, 0.002645, 0.6875, 0.001254, 0.6875, 0.001254, 0.6875, 0.002645, 0.75, 0.002645, 0.75, 0.001254, 0.75, 0.001254, 0.75, 0.002645, 0.8125, 0.002645, 0.8125, 0.001254, 0.8125, 0.001254, 0.8125, 0.002645, 0.875, 0.002645, 0.875, 0.001254, 0.875, 0.001254, 0.875, 0.002645, 0.9375, 0.002645, 0.9375, 0.001254, 0.9375, 0.001254, 0.9375, 0.002645, 1.0, 0.002645, 1.0, 0.001254, 0.0, 0.002645, 0.0, 0.004389, 0.0625, 0.004389, 0.0625, 0.002645, 0.0625, 0.002645, 0.0625, 0.004389, 0.125, 0.004389, 0.125, 0.002645, 0.125, 0.002645, 0.125, 0.004389, 0.1875, 0.004389, 0.1875, 0.002645, 0.1875, 0.002645, 0.1875, 0.004389, 0.25, 0.004389, 0.25, 0.002645, 0.25, 0.002645, 0.25, 0.004389, 0.3125, 0.004389, 0.3125, 0.002645, 0.3125, 0.002645, 0.3125, 0.004389, 0.375, 0.004389, 0.375, 0.002645, 0.375, 0.002645, 0.375, 0.004389, 0.4375, 0.004389, 0.4375, 0.002645, 0.4375, 0.002645, 0.4375, 0.004389, 0.5, 0.004389, 0.5, 0.002645, 0.5, 0.002645, 0.5, 0.004389, 0.5625, 0.004389, 0.5625, 0.002645, 0.5625, 0.002645, 0.5625, 0.004389, 0.625, 0.004389, 0.625, 0.002645, 0.625, 0.002645, 0.625, 0.004389, 0.6875, 0.004389, 0.6875, 0.002645, 0.6875, 0.002645, 0.6875, 0.004389, 0.75, 0.004389, 0.75, 0.002645, 0.75, 0.002645, 0.75, 0.004389, 0.8125, 0.004389, 0.8125, 0.002645, 0.8125, 0.002645, 0.8125, 0.004389, 0.875, 0.004389, 0.875, 0.002645, 0.875, 0.002645, 0.875, 0.004389, 0.9375, 0.004389, 0.9375, 0.002645, 0.9375, 0.002645, 0.9375, 0.004389, 1.0, 0.004389, 1.0, 0.002645, 0.5, 0.006368, 0.5625, 0.006368, 0.5625, 0.004389, 0.5625, 0.004389, 0.5625, 0.006368, 0.625, 0.006368, 0.625, 0.004389, 0.625, 0.004389, 0.625, 0.006368, 0.6875, 0.004389, 0.875, 0.006368, 0.9375, 0.006368, 0.9375, 0.004389, 0.9375, 0.004389, 0.9375, 0.006368, 1.0, 0.004389, 0.0, 0.006368, 0.0, 0.008464, 0.0625, 0.008464, 0.0625, 0.006368, 0.0625, 0.006368, 0.0625, 0.008464, 0.125, 0.008464, 0.125, 0.006368, 0.125, 0.006368, 0.125, 0.008464, 0.1875, 0.008464, 0.1875, 0.006368, 0.1875, 0.006368, 0.1875, 0.008464, 0.25, 0.008464, 0.25, 0.006368, 0.25, 0.006368, 0.25, 0.008464, 0.3125, 0.008464, 0.3125, 0.006368, 0.3125, 0.006368, 0.3125, 0.008464, 0.375, 0.008464, 0.375, 0.006368, 0.375, 0.006368, 0.375, 0.008464, 0.4375, 0.006368, 0.4375, 0.008464, 0.5, 0.008464, 0.5, 0.006368, 0.5, 0.006368, 0.5, 0.008464, 0.5625, 0.006368, 0.625, 0.008464, 0.6875, 0.008464, 0.6875, 0.006368, 0.6875, 0.006368, 0.6875, 0.008464, 0.75, 0.008464, 0.75, 0.006368, 0.75, 0.006368, 0.75, 0.008464, 0.8125, 0.008464, 0.8125, 0.006368, 0.8125, 0.006368, 0.8125, 0.008464, 0.875, 0.008464, 0.875, 0.006368, 0.875, 0.006368, 0.875, 0.008464, 0.9375, 0.006368, 0.9375, 0.008464, 1.0, 0.008464, 1.0, 0.006368, 0.375, 0.01056, 0.4375, 0.01056, 0.4375, 0.008464, 0.4375, 0.008464, 0.4375, 0.01056, 0.5, 0.008464, 0.0, 0.01056, 0.0, 0.01254, 0.0625, 0.01254, 0.0625, 0.01056, 0.0625, 0.01056, 0.0625, 0.01254, 0.125, 0.01254, 0.125, 0.01056, 0.125, 0.01056, 0.125, 0.01254, 0.1875, 0.01254, 0.1875, 0.01056, 0.1875, 0.01056, 0.1875, 0.01254, 0.25, 0.01254, 0.25, 0.01056, 0.25, 0.01056, 0.25, 0.01254, 0.3125, 0.01254, 0.3125, 0.01056, 0.3125, 0.01056, 0.3125, 0.01254, 0.375, 0.01254, 0.375, 0.01056, 0.375, 0.01056, 0.375, 0.01254, 0.4375, 0.01254, 0.4375, 0.01056, 0.4375, 0.01056, 0.4375, 0.01254, 0.5, 0.01254, 0.5, 0.01056, 0.5, 0.01056, 0.5, 0.01254, 0.5625, 0.01254, 0.5625, 0.01056, 0.5625, 0.01056, 0.5625, 0.01254, 0.625, 0.01254, 0.625, 0.01056, 0.625, 0.01056, 0.625, 0.01254, 0.6875, 0.01254, 0.6875, 0.01056, 0.6875, 0.01056, 0.6875, 0.01254, 0.75, 0.01254, 0.75, 0.01056, 0.75, 0.01056, 0.75, 0.01254, 0.8125, 0.01254, 0.8125, 0.01056, 0.8125, 0.01056, 0.8125, 0.01254, 0.875, 0.01254, 0.875, 0.01056, 0.875, 0.01056, 0.875, 0.01254, 0.9375, 0.01254, 0.9375, 0.01056, 0.9375, 0.01056, 0.9375, 0.01254, 1.0, 0.01254, 1.0, 0.01056, 0.0, 0.01254, 0.0, 0.01428, 0.0625, 0.01428, 0.0625, 0.01254, 0.0625, 0.01254, 0.0625, 0.01428, 0.125, 0.01428, 0.125, 0.01254, 0.125, 0.01254, 0.125, 0.01428, 0.1875, 0.01428, 0.1875, 0.01254, 0.1875, 0.01254, 0.1875, 0.01428, 0.25, 0.01428, 0.25, 0.01254, 0.25, 0.01254, 0.25, 0.01428, 0.3125, 0.01428, 0.3125, 0.01254, 0.3125, 0.01254, 0.3125, 0.01428, 0.375, 0.01428, 0.375, 0.01254, 0.375, 0.01254, 0.375, 0.01428, 0.4375, 0.01428, 0.4375, 0.01254, 0.4375, 0.01254, 0.4375, 0.01428, 0.5, 0.01428, 0.5, 0.01254, 0.5, 0.01254, 0.5, 0.01428, 0.5625, 0.01428, 0.5625, 0.01254, 0.5625, 0.01254, 0.5625, 0.01428, 0.625, 0.01428, 0.625, 0.01254, 0.625, 0.01254, 0.625, 0.01428, 0.6875, 0.01428, 0.6875, 0.01254, 0.6875, 0.01254, 0.6875, 0.01428, 0.75, 0.01428, 0.75, 0.01254, 0.75, 0.01254, 0.75, 0.01428, 0.8125, 0.01428, 0.8125, 0.01254, 0.8125, 0.01254, 0.8125, 0.01428, 0.875, 0.01428, 0.875, 0.01254, 0.875, 0.01254, 0.875, 0.01428, 0.9375, 0.01428, 0.9375, 0.01254, 0.9375, 0.01254, 0.9375, 0.01428, 1.0, 0.01428, 1.0, 0.01254, 0.0, 0.01428, 0.0, 0.01567, 0.0625, 0.01567, 0.0625, 0.01428, 0.0625, 0.01428, 0.0625, 0.01567, 0.125, 0.01567, 0.125, 0.01428, 0.125, 0.01428, 0.125, 0.01567, 0.1875, 0.01567, 0.1875, 0.01428, 0.1875, 0.01428, 0.1875, 0.01567, 0.25, 0.01567, 0.25, 0.01428, 0.25, 0.01428, 0.25, 0.01567, 0.3125, 0.01567, 0.3125, 0.01428, 0.3125, 0.01428, 0.3125, 0.01567, 0.375, 0.01567, 0.375, 0.01428, 0.375, 0.01428, 0.375, 0.01567, 0.4375, 0.01567, 0.4375, 0.01428, 0.4375, 0.01428, 0.4375, 0.01567, 0.5, 0.01567, 0.5, 0.01428, 0.5, 0.01428, 0.5, 0.01567, 0.5625, 0.01567, 0.5625, 0.01428, 0.5625, 0.01428, 0.5625, 0.01567, 0.625, 0.01567, 0.625, 0.01428, 0.625, 0.01428, 0.625, 0.01567, 0.6875, 0.01567, 0.6875, 0.01428, 0.6875, 0.01428, 0.6875, 0.01567, 0.75, 0.01567, 0.75, 0.01428, 0.75, 0.01428, 0.75, 0.01567, 0.8125, 0.01567, 0.8125, 0.01428, 0.8125, 0.01428, 0.8125, 0.01567, 0.875, 0.01567, 0.875, 0.01428, 0.875, 0.01428, 0.875, 0.01567, 0.9375, 0.01567, 0.9375, 0.01428, 0.9375, 0.01428, 0.9375, 0.01567, 1.0, 0.01567, 1.0, 0.01428, 0.0, 0.01567, 0.0, 0.01659, 0.0625, 0.01659, 0.0625, 0.01567, 0.0625, 0.01567, 0.0625, 0.01659, 0.125, 0.01659, 0.125, 0.01567, 0.125, 0.01567, 0.125, 0.01659, 0.1875, 0.01659, 0.1875, 0.01567, 0.1875, 0.01567, 0.1875, 0.01659, 0.25, 0.01659, 0.25, 0.01567, 0.25, 0.01567, 0.25, 0.01659, 0.3125, 0.01659, 0.3125, 0.01567, 0.3125, 0.01567, 0.3125, 0.01659, 0.375, 0.01659, 0.375, 0.01567, 0.375, 0.01567, 0.375, 0.01659, 0.4375, 0.01659, 0.4375, 0.01567, 0.4375, 0.01567, 0.4375, 0.01659, 0.5, 0.01659, 0.5, 0.01567, 0.5, 0.01567, 0.5, 0.01659, 0.5625, 0.01659, 0.5625, 0.01567, 0.5625, 0.01567, 0.5625, 0.01659, 0.625, 0.01659, 0.625, 0.01567, 0.625, 0.01567, 0.625, 0.01659, 0.6875, 0.01659, 0.6875, 0.01567, 0.6875, 0.01567, 0.6875, 0.01659, 0.75, 0.01659, 0.75, 0.01567, 0.75, 0.01567, 0.75, 0.01659, 0.8125, 0.01659, 0.8125, 0.01567, 0.8125, 0.01567, 0.8125, 0.01659, 0.875, 0.01659, 0.875, 0.01567, 0.875, 0.01567, 0.875, 0.01659, 0.9375, 0.01659, 0.9375, 0.01567, 0.9375, 0.01567, 0.9375, 0.01659, 1.0, 0.01659, 1.0, 0.01567, 0.0, 0.01659, 0.0, 0.01693, 0.0625, 0.01693, 0.0625, 0.01659, 0.0625, 0.01659, 0.0625, 0.01693, 0.125, 0.01693, 0.125, 0.01659, 0.125, 0.01659, 0.125, 0.01693, 0.1875, 0.01693, 0.1875, 0.01659, 0.1875, 0.01659, 0.1875, 0.01693, 0.25, 0.01693, 0.25, 0.01659, 0.25, 0.01659, 0.25, 0.01693, 0.3125, 0.01693, 0.3125, 0.01659, 0.3125, 0.01659, 0.3125, 0.01693, 0.375, 0.01693, 0.375, 0.01659, 0.375, 0.01659, 0.375, 0.01693, 0.4375, 0.01693, 0.4375, 0.01659, 0.4375, 0.01659, 0.4375, 0.01693, 0.5, 0.01693, 0.5, 0.01659, 0.5, 0.01659, 0.5, 0.01693, 0.5625, 0.01693, 0.5625, 0.01659, 0.5625, 0.01659, 0.5625, 0.01693, 0.625, 0.01693, 0.625, 0.01659, 0.625, 0.01659, 0.625, 0.01693, 0.6875, 0.01693, 0.6875, 0.01659, 0.6875, 0.01659, 0.6875, 0.01693, 0.75, 0.01693, 0.75, 0.01659, 0.75, 0.01659, 0.75, 0.01693, 0.8125, 0.01693, 0.8125, 0.01659, 0.8125, 0.01659, 0.8125, 0.01693, 0.875, 0.01693, 0.875, 0.01659, 0.875, 0.01659, 0.875, 0.01693, 0.9375, 0.01693, 0.9375, 0.01659, 0.9375, 0.01659, 0.9375, 0.01693, 1.0, 0.01693, 1.0, 0.01659, 0.0, 0.01693, 0.0, 0.01851, 0.0625, 0.01851, 0.0625, 0.01693, 0.0625, 0.01693, 0.0625, 0.01851, 0.125, 0.01851, 0.125, 0.01693, 0.125, 0.01693, 0.125, 0.01851, 0.1875, 0.01851, 0.1875, 0.01693, 0.1875, 0.01693, 0.1875, 0.01851, 0.25, 0.01851, 0.25, 0.01693, 0.25, 0.01693, 0.25, 0.01851, 0.3125, 0.01851, 0.3125, 0.01693, 0.3125, 0.01693, 0.3125, 0.01851, 0.375, 0.01851, 0.375, 0.01693, 0.375, 0.01693, 0.375, 0.01851, 0.4375, 0.01851, 0.4375, 0.01693, 0.4375, 0.01693, 0.4375, 0.01851, 0.5, 0.01851, 0.5, 0.01693, 0.5, 0.01693, 0.5, 0.01851, 0.5625, 0.01851, 0.5625, 0.01693, 0.5625, 0.01693, 0.5625, 0.01851, 0.625, 0.01851, 0.625, 0.01693, 0.625, 0.01693, 0.625, 0.01851, 0.6875, 0.01851, 0.6875, 0.01693, 0.6875, 0.01693, 0.6875, 0.01851, 0.75, 0.01851, 0.75, 0.01693, 0.75, 0.01693, 0.75, 0.01851, 0.8125, 0.01851, 0.8125, 0.01693, 0.8125, 0.01693, 0.8125, 0.01851, 0.875, 0.01851, 0.875, 0.01693, 0.875, 0.01693, 0.875, 0.01851, 0.9375, 0.01851, 0.9375, 0.01693, 0.9375, 0.01693, 0.9375, 0.01851, 1.0, 0.01851, 1.0, 0.01693, 0.0, 0.01851, 0.0, 0.02405, 0.0625, 0.02405, 0.0625, 0.01851, 0.0625, 0.01851, 0.0625, 0.02405, 0.125, 0.02405, 0.125, 0.01851, 0.125, 0.01851, 0.125, 0.02405, 0.1875, 0.02405, 0.1875, 0.01851, 0.1875, 0.01851, 0.1875, 0.02405, 0.25, 0.02405, 0.25, 0.01851, 0.25, 0.01851, 0.25, 0.02405, 0.3125, 0.02405, 0.3125, 0.01851, 0.3125, 0.01851, 0.3125, 0.02405, 0.375, 0.02405, 0.375, 0.01851, 0.375, 0.01851, 0.375, 0.02405, 0.4375, 0.02405, 0.4375, 0.01851, 0.4375, 0.01851, 0.4375, 0.02405, 0.5, 0.02405, 0.5, 0.01851, 0.5, 0.01851, 0.5, 0.02405, 0.5625, 0.02405, 0.5625, 0.01851, 0.5625, 0.01851, 0.5625, 0.02405, 0.625, 0.02405, 0.625, 0.01851, 0.625, 0.01851, 0.625, 0.02405, 0.6875, 0.02405, 0.6875, 0.01851, 0.6875, 0.01851, 0.6875, 0.02405, 0.75, 0.02405, 0.75, 0.01851, 0.75, 0.01851, 0.75, 0.02405, 0.8125, 0.02405, 0.8125, 0.01851, 0.8125, 0.01851, 0.8125, 0.02405, 0.875, 0.02405, 0.875, 0.01851, 0.875, 0.01851, 0.875, 0.02405, 0.9375, 0.02405, 0.9375, 0.01851, 0.9375, 0.01851, 0.9375, 0.02405, 1.0, 0.02405, 1.0, 0.01851, 0.0, 0.02405, 0.0, 0.03475, 0.0625, 0.03475, 0.0625, 0.02405, 0.0625, 0.02405, 0.0625, 0.03475, 0.125, 0.03475, 0.125, 0.02405, 0.125, 0.02405, 0.125, 0.03475, 0.1875, 0.03475, 0.1875, 0.02405, 0.1875, 0.02405, 0.1875, 0.03475, 0.25, 0.03475, 0.25, 0.02405, 0.25, 0.02405, 0.25, 0.03475, 0.3125, 0.03475, 0.3125, 0.02405, 0.3125, 0.02405, 0.3125, 0.03475, 0.375, 0.03475, 0.375, 0.02405, 0.375, 0.02405, 0.375, 0.03475, 0.4375, 0.03475, 0.4375, 0.02405, 0.4375, 0.02405, 0.4375, 0.03475, 0.5, 0.03475, 0.5, 0.02405, 0.5, 0.02405, 0.5, 0.03475, 0.5625, 0.03475, 0.5625, 0.02405, 0.5625, 0.02405, 0.5625, 0.03475, 0.625, 0.03475, 0.625, 0.02405, 0.625, 0.02405, 0.625, 0.03475, 0.6875, 0.03475, 0.6875, 0.02405, 0.6875, 0.02405, 0.6875, 0.03475, 0.75, 0.03475, 0.75, 0.02405, 0.75, 0.02405, 0.75, 0.03475, 0.8125, 0.03475, 0.8125, 0.02405, 0.8125, 0.02405, 0.8125, 0.03475, 0.875, 0.03475, 0.875, 0.02405, 0.875, 0.02405, 0.875, 0.03475, 0.9375, 0.03475, 0.9375, 0.02405, 0.9375, 0.02405, 0.9375, 0.03475, 1.0, 0.03475, 1.0, 0.02405, 0.0, 0.03475, 0.0, 0.05181, 0.0625, 0.05181, 0.0625, 0.03475, 0.0625, 0.03475, 0.0625, 0.05181, 0.125, 0.05181, 0.125, 0.03475, 0.125, 0.03475, 0.125, 0.05181, 0.1875, 0.05181, 0.1875, 0.03475, 0.1875, 0.03475, 0.1875, 0.05181, 0.25, 0.05181, 0.25, 0.03475, 0.25, 0.03475, 0.25, 0.05181, 0.3125, 0.05181, 0.3125, 0.03475, 0.3125, 0.03475, 0.3125, 0.05181, 0.375, 0.05181, 0.375, 0.03475, 0.375, 0.03475, 0.375, 0.05181, 0.4375, 0.05181, 0.4375, 0.03475, 0.4375, 0.03475, 0.4375, 0.05181, 0.5, 0.05181, 0.5, 0.03475, 0.5, 0.03475, 0.5, 0.05181, 0.5625, 0.05181, 0.5625, 0.03475, 0.5625, 0.03475, 0.5625, 0.05181, 0.625, 0.05181, 0.625, 0.03475, 0.625, 0.03475, 0.625, 0.05181, 0.6875, 0.05181, 0.6875, 0.03475, 0.6875, 0.03475, 0.6875, 0.05181, 0.75, 0.05181, 0.75, 0.03475, 0.75, 0.03475, 0.75, 0.05181, 0.8125, 0.05181, 0.8125, 0.03475, 0.8125, 0.03475, 0.8125, 0.05181, 0.875, 0.05181, 0.875, 0.03475, 0.875, 0.03475, 0.875, 0.05181, 0.9375, 0.05181, 0.9375, 0.03475, 0.9375, 0.03475, 0.9375, 0.05181, 1.0, 0.05181, 1.0, 0.03475, 0.0, 0.05181, 0.0, 0.07643, 0.0625, 0.07643, 0.0625, 0.05181, 0.0625, 0.05181, 0.0625, 0.07643, 0.125, 0.07643, 0.125, 0.05181, 0.125, 0.05181, 0.125, 0.07643, 0.1875, 0.07643, 0.1875, 0.05181, 0.1875, 0.05181, 0.1875, 0.07643, 0.25, 0.07643, 0.25, 0.05181, 0.25, 0.05181, 0.25, 0.07643, 0.3125, 0.07643, 0.3125, 0.05181, 0.3125, 0.05181, 0.3125, 0.07643, 0.375, 0.07643, 0.375, 0.05181, 0.375, 0.05181, 0.375, 0.07643, 0.4375, 0.07643, 0.4375, 0.05181, 0.4375, 0.05181, 0.4375, 0.07643, 0.5, 0.07643, 0.5, 0.05181, 0.5, 0.05181, 0.5, 0.07643, 0.5625, 0.07643, 0.5625, 0.05181, 0.5625, 0.05181, 0.5625, 0.07643, 0.625, 0.07643, 0.625, 0.05181, 0.625, 0.05181, 0.625, 0.07643, 0.6875, 0.07643, 0.6875, 0.05181, 0.6875, 0.05181, 0.6875, 0.07643, 0.75, 0.07643, 0.75, 0.05181, 0.75, 0.05181, 0.75, 0.07643, 0.8125, 0.07643, 0.8125, 0.05181, 0.8125, 0.05181, 0.8125, 0.07643, 0.875, 0.07643, 0.875, 0.05181, 0.875, 0.05181, 0.875, 0.07643, 0.9375, 0.07643, 0.9375, 0.05181, 0.9375, 0.05181, 0.9375, 0.07643, 1.0, 0.07643, 1.0, 0.05181, 0.0, 0.07643, 0.0, 0.1098, 0.0625, 0.1098, 0.0625, 0.07643, 0.0625, 0.07643, 0.0625, 0.1098, 0.125, 0.1098, 0.125, 0.07643, 0.125, 0.07643, 0.125, 0.1098, 0.1875, 0.1098, 0.1875, 0.07643, 0.1875, 0.07643, 0.1875, 0.1098, 0.25, 0.1098, 0.25, 0.07643, 0.25, 0.07643, 0.25, 0.1098, 0.3125, 0.1098, 0.3125, 0.07643, 0.3125, 0.07643, 0.3125, 0.1098, 0.375, 0.1098, 0.375, 0.07643, 0.375, 0.07643, 0.375, 0.1098, 0.4375, 0.1098, 0.4375, 0.07643, 0.4375, 0.07643, 0.4375, 0.1098, 0.5, 0.1098, 0.5, 0.07643, 0.5, 0.07643, 0.5, 0.1098, 0.5625, 0.1098, 0.5625, 0.07643, 0.5625, 0.07643, 0.5625, 0.1098, 0.625, 0.1098, 0.625, 0.07643, 0.625, 0.07643, 0.625, 0.1098, 0.6875, 0.1098, 0.6875, 0.07643, 0.6875, 0.07643, 0.6875, 0.1098, 0.75, 0.1098, 0.75, 0.07643, 0.75, 0.07643, 0.75, 0.1098, 0.8125, 0.1098, 0.8125, 0.07643, 0.8125, 0.07643, 0.8125, 0.1098, 0.875, 0.1098, 0.875, 0.07643, 0.875, 0.07643, 0.875, 0.1098, 0.9375, 0.1098, 0.9375, 0.07643, 0.9375, 0.07643, 0.9375, 0.1098, 1.0, 0.1098, 1.0, 0.07643, 0.0, 0.1098, 0.0, 0.1531, 0.0625, 0.1531, 0.0625, 0.1098, 0.0625, 0.1098, 0.0625, 0.1531, 0.125, 0.1531, 0.125, 0.1098, 0.125, 0.1098, 0.125, 0.1531, 0.1875, 0.1531, 0.1875, 0.1098, 0.1875, 0.1098, 0.1875, 0.1531, 0.25, 0.1531, 0.25, 0.1098, 0.25, 0.1098, 0.25, 0.1531, 0.3125, 0.1531, 0.3125, 0.1098, 0.3125, 0.1098, 0.3125, 0.1531, 0.375, 0.1531, 0.375, 0.1098, 0.375, 0.1098, 0.375, 0.1531, 0.4375, 0.1531, 0.4375, 0.1098, 0.4375, 0.1098, 0.4375, 0.1531, 0.5, 0.1531, 0.5, 0.1098, 0.5, 0.1098, 0.5, 0.1531, 0.5625, 0.1531, 0.5625, 0.1098, 0.5625, 0.1098, 0.5625, 0.1531, 0.625, 0.1531, 0.625, 0.1098, 0.625, 0.1098, 0.625, 0.1531, 0.6875, 0.1531, 0.6875, 0.1098, 0.6875, 0.1098, 0.6875, 0.1531, 0.75, 0.1531, 0.75, 0.1098, 0.75, 0.1098, 0.75, 0.1531, 0.8125, 0.1531, 0.8125, 0.1098, 0.8125, 0.1098, 0.8125, 0.1531, 0.875, 0.1531, 0.875, 0.1098, 0.875, 0.1098, 0.875, 0.1531, 0.9375, 0.1531, 0.9375, 0.1098, 0.9375, 0.1098, 0.9375, 0.1531, 1.0, 0.1531, 1.0, 0.1098, 0.0, 0.1531, 0.0, 0.2076, 0.0625, 0.2076, 0.0625, 0.1531, 0.0625, 0.1531, 0.0625, 0.2076, 0.125, 0.2076, 0.125, 0.1531, 0.125, 0.1531, 0.125, 0.2076, 0.1875, 0.2076, 0.1875, 0.1531, 0.1875, 0.1531, 0.1875, 0.2076, 0.25, 0.2076, 0.25, 0.1531, 0.25, 0.1531, 0.25, 0.2076, 0.3125, 0.2076, 0.3125, 0.1531, 0.3125, 0.1531, 0.3125, 0.2076, 0.375, 0.2076, 0.375, 0.1531, 0.375, 0.1531, 0.375, 0.2076, 0.4375, 0.2076, 0.4375, 0.1531, 0.4375, 0.1531, 0.4375, 0.2076, 0.5, 0.2076, 0.5, 0.1531, 0.5, 0.1531, 0.5, 0.2076, 0.5625, 0.2076, 0.5625, 0.1531, 0.5625, 0.1531, 0.5625, 0.2076, 0.625, 0.2076, 0.625, 0.1531, 0.625, 0.1531, 0.625, 0.2076, 0.6875, 0.2076, 0.6875, 0.1531, 0.6875, 0.1531, 0.6875, 0.2076, 0.75, 0.2076, 0.75, 0.1531, 0.75, 0.1531, 0.75, 0.2076, 0.8125, 0.2076, 0.8125, 0.1531, 0.8125, 0.1531, 0.8125, 0.2076, 0.875, 0.2076, 0.875, 0.1531, 0.875, 0.1531, 0.875, 0.2076, 0.9375, 0.2076, 0.9375, 0.1531, 0.9375, 0.1531, 0.9375, 0.2076, 1.0, 0.2076, 1.0, 0.1531, 0.0, 0.2076, 0.0, 0.2745, 0.0625, 0.2745, 0.0625, 0.2076, 0.0625, 0.2076, 0.0625, 0.2745, 0.125, 0.2745, 0.125, 0.2076, 0.125, 0.2076, 0.125, 0.2745, 0.1875, 0.2745, 0.1875, 0.2076, 0.1875, 0.2076, 0.1875, 0.2745, 0.25, 0.2745, 0.25, 0.2076, 0.25, 0.2076, 0.25, 0.2745, 0.3125, 0.2745, 0.3125, 0.2076, 0.3125, 0.2076, 0.3125, 0.2745, 0.375, 0.2745, 0.375, 0.2076, 0.375, 0.2076, 0.375, 0.2745, 0.4375, 0.2745, 0.4375, 0.2076, 0.4375, 0.2076, 0.4375, 0.2745, 0.5, 0.2745, 0.5, 0.2076, 0.5, 0.2076, 0.5, 0.2745, 0.5625, 0.2745, 0.5625, 0.2076, 0.5625, 0.2076, 0.5625, 0.2745, 0.625, 0.2745, 0.625, 0.2076, 0.625, 0.2076, 0.625, 0.2745, 0.6875, 0.2745, 0.6875, 0.2076, 0.6875, 0.2076, 0.6875, 0.2745, 0.75, 0.2745, 0.75, 0.2076, 0.75, 0.2076, 0.75, 0.2745, 0.8125, 0.2745, 0.8125, 0.2076, 0.8125, 0.2076, 0.8125, 0.2745, 0.875, 0.2745, 0.875, 0.2076, 0.875, 0.2076, 0.875, 0.2745, 0.9375, 0.2745, 0.9375, 0.2076, 0.9375, 0.2076, 0.9375, 0.2745, 1.0, 0.2745, 1.0, 0.2076, 0.0, 0.2745, 0.0, 0.3549, 0.0625, 0.3549, 0.0625, 0.2745, 0.0625, 0.2745, 0.0625, 0.3549, 0.125, 0.3549, 0.125, 0.2745, 0.125, 0.2745, 0.125, 0.3549, 0.1875, 0.3549, 0.1875, 0.2745, 0.1875, 0.2745, 0.1875, 0.3549, 0.25, 0.3549, 0.25, 0.2745, 0.25, 0.2745, 0.25, 0.3549, 0.3125, 0.3549, 0.3125, 0.2745, 0.3125, 0.2745, 0.3125, 0.3549, 0.375, 0.3549, 0.375, 0.2745, 0.375, 0.2745, 0.375, 0.3549, 0.4375, 0.3549, 0.4375, 0.2745, 0.4375, 0.2745, 0.4375, 0.3549, 0.5, 0.3549, 0.5, 0.2745, 0.5, 0.2745, 0.5, 0.3549, 0.5625, 0.3549, 0.5625, 0.2745, 0.5625, 0.2745, 0.5625, 0.3549, 0.625, 0.3549, 0.625, 0.2745, 0.625, 0.2745, 0.625, 0.3549, 0.6875, 0.3549, 0.6875, 0.2745, 0.6875, 0.2745, 0.6875, 0.3549, 0.75, 0.3549, 0.75, 0.2745, 0.75, 0.2745, 0.75, 0.3549, 0.8125, 0.3549, 0.8125, 0.2745, 0.8125, 0.2745, 0.8125, 0.3549, 0.875, 0.3549, 0.875, 0.2745, 0.875, 0.2745, 0.875, 0.3549, 0.9375, 0.3549, 0.9375, 0.2745, 0.9375, 0.2745, 0.9375, 0.3549, 1.0, 0.3549, 1.0, 0.2745, 0.0, 0.3549, 0.0, 0.45, 0.0625, 0.45, 0.0625, 0.3549, 0.0625, 0.3549, 0.0625, 0.45, 0.125, 0.45, 0.125, 0.3549, 0.125, 0.3549, 0.125, 0.45, 0.1875, 0.45, 0.1875, 0.3549, 0.1875, 0.3549, 0.1875, 0.45, 0.25, 0.45, 0.25, 0.3549, 0.25, 0.3549, 0.25, 0.45, 0.3125, 0.45, 0.3125, 0.3549, 0.3125, 0.3549, 0.3125, 0.45, 0.375, 0.45, 0.375, 0.3549, 0.375, 0.3549, 0.375, 0.45, 0.4375, 0.45, 0.4375, 0.3549, 0.4375, 0.3549, 0.4375, 0.45, 0.5, 0.45, 0.5, 0.3549, 0.5, 0.3549, 0.5, 0.45, 0.5625, 0.45, 0.5625, 0.3549, 0.5625, 0.3549, 0.5625, 0.45, 0.625, 0.45, 0.625, 0.3549, 0.625, 0.3549, 0.625, 0.45, 0.6875, 0.45, 0.6875, 0.3549, 0.6875, 0.3549, 0.6875, 0.45, 0.75, 0.45, 0.75, 0.3549, 0.75, 0.3549, 0.75, 0.45, 0.8125, 0.45, 0.8125, 0.3549, 0.8125, 0.3549, 0.8125, 0.45, 0.875, 0.45, 0.875, 0.3549, 0.875, 0.3549, 0.875, 0.45, 0.9375, 0.45, 0.9375, 0.3549, 0.9375, 0.3549, 0.9375, 0.45, 1.0, 0.45, 1.0, 0.3549, 0.0, 0.45, 0.0, 0.5612, 0.0625, 0.5612, 0.0625, 0.45, 0.0625, 0.45, 0.0625, 0.5612, 0.125, 0.5612, 0.125, 0.45, 0.125, 0.45, 0.125, 0.5612, 0.1875, 0.5612, 0.1875, 0.45, 0.1875, 0.45, 0.1875, 0.5612, 0.25, 0.5612, 0.25, 0.45, 0.25, 0.45, 0.25, 0.5612, 0.3125, 0.5612, 0.3125, 0.45, 0.3125, 0.45, 0.3125, 0.5612, 0.375, 0.5612, 0.375, 0.45, 0.375, 0.45, 0.375, 0.5612, 0.4375, 0.5612, 0.4375, 0.45, 0.4375, 0.45, 0.4375, 0.5612, 0.5, 0.5612, 0.5, 0.45, 0.5, 0.45, 0.5, 0.5612, 0.5625, 0.5612, 0.5625, 0.45, 0.5625, 0.45, 0.5625, 0.5612, 0.625, 0.5612, 0.625, 0.45, 0.625, 0.45, 0.625, 0.5612, 0.6875, 0.5612, 0.6875, 0.45, 0.6875, 0.45, 0.6875, 0.5612, 0.75, 0.5612, 0.75, 0.45, 0.75, 0.45, 0.75, 0.5612, 0.8125, 0.5612, 0.8125, 0.45, 0.8125, 0.45, 0.8125, 0.5612, 0.875, 0.5612, 0.875, 0.45, 0.875, 0.45, 0.875, 0.5612, 0.9375, 0.5612, 0.9375, 0.45, 0.9375, 0.45, 0.9375, 0.5612, 1.0, 0.5612, 1.0, 0.45, 0.0, 0.5612, 0.0, 0.6596, 0.0625, 0.6596, 0.0625, 0.5612, 0.0625, 0.5612, 0.0625, 0.6596, 0.125, 0.6596, 0.125, 0.5612, 0.125, 0.5612, 0.125, 0.6596, 0.1875, 0.6596, 0.1875, 0.5612, 0.1875, 0.5612, 0.1875, 0.6596, 0.25, 0.6596, 0.25, 0.5612, 0.25, 0.5612, 0.25, 0.6596, 0.3125, 0.6596, 0.3125, 0.5612, 0.3125, 0.5612, 0.3125, 0.6596, 0.375, 0.6596, 0.375, 0.5612, 0.375, 0.5612, 0.375, 0.6596, 0.4375, 0.6596, 0.4375, 0.5612, 0.4375, 0.5612, 0.4375, 0.6596, 0.5, 0.6596, 0.5, 0.5612, 0.5, 0.5612, 0.5, 0.6596, 0.5625, 0.6596, 0.5625, 0.5612, 0.5625, 0.5612, 0.5625, 0.6596, 0.625, 0.6596, 0.625, 0.5612, 0.625, 0.5612, 0.625, 0.6596, 0.6875, 0.6596, 0.6875, 0.5612, 0.6875, 0.5612, 0.6875, 0.6596, 0.75, 0.6596, 0.75, 0.5612, 0.75, 0.5612, 0.75, 0.6596, 0.8125, 0.6596, 0.8125, 0.5612, 0.8125, 0.5612, 0.8125, 0.6596, 0.875, 0.6596, 0.875, 0.5612, 0.875, 0.5612, 0.875, 0.6596, 0.9375, 0.6596, 0.9375, 0.5612, 0.9375, 0.5612, 0.9375, 0.6596, 1.0, 0.6596, 1.0, 0.5612, 0.0, 0.6596, 0.0, 0.7172, 0.0625, 0.7172, 0.0625, 0.6596, 0.0625, 0.6596, 0.0625, 0.7172, 0.125, 0.7172, 0.125, 0.6596, 0.125, 0.6596, 0.125, 0.7172, 0.1875, 0.7172, 0.1875, 0.6596, 0.1875, 0.6596, 0.1875, 0.7172, 0.25, 0.7172, 0.25, 0.6596, 0.25, 0.6596, 0.25, 0.7172, 0.3125, 0.7172, 0.3125, 0.6596, 0.3125, 0.6596, 0.3125, 0.7172, 0.375, 0.7172, 0.375, 0.6596, 0.375, 0.6596, 0.375, 0.7172, 0.4375, 0.7172, 0.4375, 0.6596, 0.4375, 0.6596, 0.4375, 0.7172, 0.5, 0.7172, 0.5, 0.6596, 0.5, 0.6596, 0.5, 0.7172, 0.5625, 0.7172, 0.5625, 0.6596, 0.5625, 0.6596, 0.5625, 0.7172, 0.625, 0.7172, 0.625, 0.6596, 0.625, 0.6596, 0.625, 0.7172, 0.6875, 0.7172, 0.6875, 0.6596, 0.6875, 0.6596, 0.6875, 0.7172, 0.75, 0.7172, 0.75, 0.6596, 0.75, 0.6596, 0.75, 0.7172, 0.8125, 0.7172, 0.8125, 0.6596, 0.8125, 0.6596, 0.8125, 0.7172, 0.875, 0.7172, 0.875, 0.6596, 0.875, 0.6596, 0.875, 0.7172, 0.9375, 0.7172, 0.9375, 0.6596, 0.9375, 0.6596, 0.9375, 0.7172, 1.0, 0.7172, 1.0, 0.6596, 0.0, 0.7172, 0.0, 0.7361, 0.0625, 0.7361, 0.0625, 0.7172, 0.0625, 0.7172, 0.0625, 0.7361, 0.125, 0.7361, 0.125, 0.7172, 0.125, 0.7172, 0.125, 0.7361, 0.1875, 0.7361, 0.1875, 0.7172, 0.1875, 0.7172, 0.1875, 0.7361, 0.25, 0.7361, 0.25, 0.7172, 0.25, 0.7172, 0.25, 0.7361, 0.3125, 0.7361, 0.3125, 0.7172, 0.3125, 0.7172, 0.3125, 0.7361, 0.375, 0.7361, 0.375, 0.7172, 0.375, 0.7172, 0.375, 0.7361, 0.4375, 0.7361, 0.4375, 0.7172, 0.4375, 0.7172, 0.4375, 0.7361, 0.5, 0.7361, 0.5, 0.7172, 0.5, 0.7172, 0.5, 0.7361, 0.5625, 0.7361, 0.5625, 0.7172, 0.5625, 0.7172, 0.5625, 0.7361, 0.625, 0.7361, 0.625, 0.7172, 0.625, 0.7172, 0.625, 0.7361, 0.6875, 0.7361, 0.6875, 0.7172, 0.6875, 0.7172, 0.6875, 0.7361, 0.75, 0.7361, 0.75, 0.7172, 0.75, 0.7172, 0.75, 0.7361, 0.8125, 0.7361, 0.8125, 0.7172, 0.8125, 0.7172, 0.8125, 0.7361, 0.875, 0.7361, 0.875, 0.7172, 0.875, 0.7172, 0.875, 0.7361, 0.9375, 0.7361, 0.9375, 0.7172, 0.9375, 0.7172, 0.9375, 0.7361, 1.0, 0.7361, 1.0, 0.7172, 0.0, 0.7361, 0.0, 0.7182, 0.0625, 0.7182, 0.0625, 0.7361, 0.0625, 0.7361, 0.0625, 0.7182, 0.125, 0.7182, 0.125, 0.7361, 0.125, 0.7361, 0.125, 0.7182, 0.1875, 0.7182, 0.1875, 0.7361, 0.1875, 0.7361, 0.1875, 0.7182, 0.25, 0.7182, 0.25, 0.7361, 0.25, 0.7361, 0.25, 0.7182, 0.3125, 0.7182, 0.3125, 0.7361, 0.3125, 0.7361, 0.3125, 0.7182, 0.375, 0.7182, 0.375, 0.7361, 0.375, 0.7361, 0.375, 0.7182, 0.4375, 0.7182, 0.4375, 0.7361, 0.4375, 0.7361, 0.4375, 0.7182, 0.5, 0.7182, 0.5, 0.7361, 0.5, 0.7361, 0.5, 0.7182, 0.5625, 0.7182, 0.5625, 0.7361, 0.5625, 0.7361, 0.5625, 0.7182, 0.625, 0.7182, 0.625, 0.7361, 0.625, 0.7361, 0.625, 0.7182, 0.6875, 0.7182, 0.6875, 0.7361, 0.6875, 0.7361, 0.6875, 0.7182, 0.75, 0.7182, 0.75, 0.7361, 0.75, 0.7361, 0.75, 0.7182, 0.8125, 0.7182, 0.8125, 0.7361, 0.8125, 0.7361, 0.8125, 0.7182, 0.875, 0.7182, 0.875, 0.7361, 0.875, 0.7361, 0.875, 0.7182, 0.9375, 0.7182, 0.9375, 0.7361, 0.9375, 0.7361, 0.9375, 0.7182, 1.0, 0.7182, 1.0, 0.7361, 0.0, 0.7182, 0.0, 0.6655, 0.0625, 0.6655, 0.0625, 0.7182, 0.0625, 0.7182, 0.0625, 0.6655, 0.125, 0.6655, 0.125, 0.7182, 0.125, 0.7182, 0.125, 0.6655, 0.1875, 0.6655, 0.1875, 0.7182, 0.1875, 0.7182, 0.1875, 0.6655, 0.25, 0.6655, 0.25, 0.7182, 0.25, 0.7182, 0.25, 0.6655, 0.3125, 0.6655, 0.3125, 0.7182, 0.3125, 0.7182, 0.3125, 0.6655, 0.375, 0.6655, 0.375, 0.7182, 0.375, 0.7182, 0.375, 0.6655, 0.4375, 0.6655, 0.4375, 0.7182, 0.4375, 0.7182, 0.4375, 0.6655, 0.5, 0.6655, 0.5, 0.7182, 0.5, 0.7182, 0.5, 0.6655, 0.5625, 0.6655, 0.5625, 0.7182, 0.5625, 0.7182, 0.5625, 0.6655, 0.625, 0.6655, 0.625, 0.7182, 0.625, 0.7182, 0.625, 0.6655, 0.6875, 0.6655, 0.6875, 0.7182, 0.6875, 0.7182, 0.6875, 0.6655, 0.75, 0.6655, 0.75, 0.7182, 0.75, 0.7182, 0.75, 0.6655, 0.8125, 0.6655, 0.8125, 0.7182, 0.8125, 0.7182, 0.8125, 0.6655, 0.875, 0.6655, 0.875, 0.7182, 0.875, 0.7182, 0.875, 0.6655, 0.9375, 0.6655, 0.9375, 0.7182, 0.9375, 0.7182, 0.9375, 0.6655, 1.0, 0.6655, 1.0, 0.7182, 0.0, 0.6655, 0.0, 0.58, 0.0625, 0.58, 0.0625, 0.6655, 0.0625, 0.6655, 0.0625, 0.58, 0.125, 0.58, 0.125, 0.6655, 0.125, 0.6655, 0.125, 0.58, 0.1875, 0.58, 0.1875, 0.6655, 0.1875, 0.6655, 0.1875, 0.58, 0.25, 0.58, 0.25, 0.6655, 0.25, 0.6655, 0.25, 0.58, 0.3125, 0.58, 0.3125, 0.6655, 0.3125, 0.6655, 0.3125, 0.58, 0.375, 0.58, 0.375, 0.6655, 0.375, 0.6655, 0.375, 0.58, 0.4375, 0.58, 0.4375, 0.6655, 0.4375, 0.6655, 0.4375, 0.58, 0.5, 0.58, 0.5, 0.6655, 0.5, 0.6655, 0.5, 0.58, 0.5625, 0.58, 0.5625, 0.6655, 0.5625, 0.6655, 0.5625, 0.58, 0.625, 0.58, 0.625, 0.6655, 0.625, 0.6655, 0.625, 0.58, 0.6875, 0.58, 0.6875, 0.6655, 0.6875, 0.6655, 0.6875, 0.58, 0.75, 0.58, 0.75, 0.6655, 0.75, 0.6655, 0.75, 0.58, 0.8125, 0.58, 0.8125, 0.6655, 0.8125, 0.6655, 0.8125, 0.58, 0.875, 0.58, 0.875, 0.6655, 0.875, 0.6655, 0.875, 0.58, 0.9375, 0.58, 0.9375, 0.6655, 0.9375, 0.6655, 0.9375, 0.58, 1.0, 0.58, 1.0, 0.6655, 0.0, 0.58, 0.0, 0.4638, 0.0625, 0.4638, 0.0625, 0.58, 0.0625, 0.58, 0.0625, 0.4638, 0.125, 0.4638, 0.125, 0.58, 0.125, 0.58, 0.125, 0.4638, 0.1875, 0.4638, 0.1875, 0.58, 0.1875, 0.58, 0.1875, 0.4638, 0.25, 0.4638, 0.25, 0.58, 0.25, 0.58, 0.25, 0.4638, 0.3125, 0.4638, 0.3125, 0.58, 0.3125, 0.58, 0.3125, 0.4638, 0.375, 0.4638, 0.375, 0.58, 0.375, 0.58, 0.375, 0.4638, 0.4375, 0.4638, 0.4375, 0.58, 0.4375, 0.58, 0.4375, 0.4638, 0.5, 0.4638, 0.5, 0.58, 0.5, 0.58, 0.5, 0.4638, 0.5625, 0.4638, 0.5625, 0.58, 0.5625, 0.58, 0.5625, 0.4638, 0.625, 0.4638, 0.625, 0.58, 0.625, 0.58, 0.625, 0.4638, 0.6875, 0.4638, 0.6875, 0.58, 0.6875, 0.58, 0.6875, 0.4638, 0.75, 0.4638, 0.75, 0.58, 0.75, 0.58, 0.75, 0.4638, 0.8125, 0.4638, 0.8125, 0.58, 0.8125, 0.58, 0.8125, 0.4638, 0.875, 0.4638, 0.875, 0.58, 0.875, 0.58, 0.875, 0.4638, 0.9375, 0.4638, 0.9375, 0.58, 0.9375, 0.58, 0.9375, 0.4638, 1.0, 0.4638, 1.0, 0.58, 0.0, 0.4638, 0.0, 0.3187, 0.0625, 0.3187, 0.0625, 0.4638, 0.0625, 0.4638, 0.0625, 0.3187, 0.125, 0.3187, 0.125, 0.4638, 0.125, 0.4638, 0.125, 0.3187, 0.1875, 0.3187, 0.1875, 0.4638, 0.1875, 0.4638, 0.1875, 0.3187, 0.25, 0.3187, 0.25, 0.4638, 0.25, 0.4638, 0.25, 0.3187, 0.3125, 0.3187, 0.3125, 0.4638, 0.3125, 0.4638, 0.3125, 0.3187, 0.375, 0.3187, 0.375, 0.4638, 0.375, 0.4638, 0.375, 0.3187, 0.4375, 0.3187, 0.4375, 0.4638, 0.4375, 0.4638, 0.4375, 0.3187, 0.5, 0.3187, 0.5, 0.4638, 0.5, 0.4638, 0.5, 0.3187, 0.5625, 0.3187, 0.5625, 0.4638, 0.5625, 0.4638, 0.5625, 0.3187, 0.625, 0.3187, 0.625, 0.4638, 0.625, 0.4638, 0.625, 0.3187, 0.6875, 0.3187, 0.6875, 0.4638, 0.6875, 0.4638, 0.6875, 0.3187, 0.75, 0.3187, 0.75, 0.4638, 0.75, 0.4638, 0.75, 0.3187, 0.8125, 0.3187, 0.8125, 0.4638, 0.8125, 0.4638, 0.8125, 0.3187, 0.875, 0.3187, 0.875, 0.4638, 0.875, 0.4638, 0.875, 0.3187, 0.9375, 0.3187, 0.9375, 0.4638, 0.9375, 0.4638, 0.9375, 0.3187, 1.0, 0.3187, 1.0, 0.4638, 0.0, 0.3187, 0.0, 0.1469, 0.0625, 0.1469, 0.0625, 0.3187, 0.0625, 0.3187, 0.0625, 0.1469, 0.125, 0.1469, 0.125, 0.3187, 0.125, 0.3187, 0.125, 0.1469, 0.1875, 0.1469, 0.1875, 0.3187, 0.1875, 0.3187, 0.1875, 0.1469, 0.25, 0.1469, 0.25, 0.3187, 0.25, 0.3187, 0.25, 0.1469, 0.3125, 0.1469, 0.3125, 0.3187, 0.3125, 0.3187, 0.3125, 0.1469, 0.375, 0.1469, 0.375, 0.3187, 0.375, 0.3187, 0.375, 0.1469, 0.4375, 0.1469, 0.4375, 0.3187, 0.4375, 0.3187, 0.4375, 0.1469, 0.5, 0.1469, 0.5, 0.3187, 0.5, 0.3187, 0.5, 0.1469, 0.5625, 0.1469, 0.5625, 0.3187, 0.5625, 0.3187, 0.5625, 0.1469, 0.625, 0.1469, 0.625, 0.3187, 0.625, 0.3187, 0.625, 0.1469, 0.6875, 0.1469, 0.6875, 0.3187, 0.6875, 0.3187, 0.6875, 0.1469, 0.75, 0.1469, 0.75, 0.3187, 0.75, 0.3187, 0.75, 0.1469, 0.8125, 0.1469, 0.8125, 0.3187, 0.8125, 0.3187, 0.8125, 0.1469, 0.875, 0.1469, 0.875, 0.3187, 0.875, 0.3187, 0.875, 0.1469, 0.9375, 0.1469, 0.9375, 0.3187, 0.9375, 0.3187, 0.9375, 0.1469, 1.0, 0.1469, 1.0, 0.3187, 0.0, 0.1469, 0.0, -0.04981, 0.0625, -0.04981, 0.0625, 0.1469, 0.0625, 0.1469, 0.0625, -0.04981, 0.125, -0.04981, 0.125, 0.1469, 0.125, 0.1469, 0.125, -0.04981, 0.1875, -0.04981, 0.1875, 0.1469, 0.1875, 0.1469, 0.1875, -0.04981, 0.25, -0.04981, 0.25, 0.1469, 0.25, 0.1469, 0.25, -0.04981, 0.3125, -0.04981, 0.3125, 0.1469, 0.3125, 0.1469, 0.3125, -0.04981, 0.375, -0.04981, 0.375, 0.1469, 0.375, 0.1469, 0.375, -0.04981, 0.4375, -0.04981, 0.4375, 0.1469, 0.4375, 0.1469, 0.4375, -0.04981, 0.5, -0.04981, 0.5, 0.1469, 0.5, 0.1469, 0.5, -0.04981, 0.5625, -0.04981, 0.5625, 0.1469, 0.5625, 0.1469, 0.5625, -0.04981, 0.625, -0.04981, 0.625, 0.1469, 0.625, 0.1469, 0.625, -0.04981, 0.6875, -0.04981, 0.6875, 0.1469, 0.6875, 0.1469, 0.6875, -0.04981, 0.75, -0.04981, 0.75, 0.1469, 0.75, 0.1469, 0.75, -0.04981, 0.8125, -0.04981, 0.8125, 0.1469, 0.8125, 0.1469, 0.8125, -0.04981, 0.875, -0.04981, 0.875, 0.1469, 0.875, 0.1469, 0.875, -0.04981, 0.9375, -0.04981, 0.9375, 0.1469, 0.9375, 0.1469, 0.9375, -0.04981, 1.0, -0.04981, 1.0, 0.1469, 0.0, -0.04981, 0.0, -0.2693, 0.0625, -0.2693, 0.0625, -0.04981, 0.0625, -0.04981, 0.0625, -0.2693, 0.125, -0.2693, 0.125, -0.04981, 0.125, -0.04981, 0.125, -0.2693, 0.1875, -0.2693, 0.1875, -0.04981, 0.1875, -0.04981, 0.1875, -0.2693, 0.25, -0.2693, 0.25, -0.04981, 0.25, -0.04981, 0.25, -0.2693, 0.3125, -0.2693, 0.3125, -0.04981, 0.3125, -0.04981, 0.3125, -0.2693, 0.375, -0.2693, 0.375, -0.04981, 0.375, -0.04981, 0.375, -0.2693, 0.4375, -0.2693, 0.4375, -0.04981, 0.4375, -0.04981, 0.4375, -0.2693, 0.5, -0.2693, 0.5, -0.04981, 0.5, -0.04981, 0.5, -0.2693, 0.5625, -0.2693, 0.5625, -0.04981, 0.5625, -0.04981, 0.5625, -0.2693, 0.625, -0.2693, 0.625, -0.04981, 0.625, -0.04981, 0.625, -0.2693, 0.6875, -0.2693, 0.6875, -0.04981, 0.6875, -0.04981, 0.6875, -0.2693, 0.75, -0.2693, 0.75, -0.04981, 0.75, -0.04981, 0.75, -0.2693, 0.8125, -0.2693, 0.8125, -0.04981, 0.8125, -0.04981, 0.8125, -0.2693, 0.875, -0.2693, 0.875, -0.04981, 0.875, -0.04981, 0.875, -0.2693, 0.9375, -0.2693, 0.9375, -0.04981, 0.9375, -0.04981, 0.9375, -0.2693, 1.0, -0.2693, 1.0, -0.04981, 0.0, -0.2693, 0.0, -0.5095, 0.0625, -0.5095, 0.0625, -0.2693, 0.0625, -0.2693, 0.0625, -0.5095, 0.125, -0.5095, 0.125, -0.2693, 0.125, -0.2693, 0.125, -0.5095, 0.1875, -0.5095, 0.1875, -0.2693, 0.1875, -0.2693, 0.1875, -0.5095, 0.25, -0.5095, 0.25, -0.2693, 0.25, -0.2693, 0.25, -0.5095, 0.3125, -0.5095, 0.3125, -0.2693, 0.3125, -0.2693, 0.3125, -0.5095, 0.375, -0.5095, 0.375, -0.2693, 0.375, -0.2693, 0.375, -0.5095, 0.4375, -0.5095, 0.4375, -0.2693, 0.4375, -0.2693, 0.4375, -0.5095, 0.5, -0.5095, 0.5, -0.2693, 0.5, -0.2693, 0.5, -0.5095, 0.5625, -0.5095, 0.5625, -0.2693, 0.5625, -0.2693, 0.5625, -0.5095, 0.625, -0.5095, 0.625, -0.2693, 0.625, -0.2693, 0.625, -0.5095, 0.6875, -0.5095, 0.6875, -0.2693, 0.6875, -0.2693, 0.6875, -0.5095, 0.75, -0.5095, 0.75, -0.2693, 0.75, -0.2693, 0.75, -0.5095, 0.8125, -0.5095, 0.8125, -0.2693, 0.8125, -0.2693, 0.8125, -0.5095, 0.875, -0.5095, 0.875, -0.2693, 0.875, -0.2693, 0.875, -0.5095, 0.9375, -0.5095, 0.9375, -0.2693, 0.9375, -0.2693, 0.9375, -0.5095, 1.0, -0.5095, 1.0, -0.2693, 0.0, -0.5095, 0.0, -0.7385, 0.0625, -0.7385, 0.0625, -0.5095, 0.0625, -0.5095, 0.0625, -0.7385, 0.125, -0.7385, 0.125, -0.5095, 0.125, -0.5095, 0.125, -0.7385, 0.1875, -0.7385, 0.1875, -0.5095, 0.1875, -0.5095, 0.1875, -0.7385, 0.25, -0.7385, 0.25, -0.5095, 0.25, -0.5095, 0.25, -0.7385, 0.3125, -0.7385, 0.3125, -0.5095, 0.3125, -0.5095, 0.3125, -0.7385, 0.375, -0.7385, 0.375, -0.5095, 0.375, -0.5095, 0.375, -0.7385, 0.4375, -0.7385, 0.4375, -0.5095, 0.4375, -0.5095, 0.4375, -0.7385, 0.5, -0.7385, 0.5, -0.5095, 0.5, -0.5095, 0.5, -0.7385, 0.5625, -0.7385, 0.5625, -0.5095, 0.5625, -0.5095, 0.5625, -0.7385, 0.625, -0.7385, 0.625, -0.5095, 0.625, -0.5095, 0.625, -0.7385, 0.6875, -0.7385, 0.6875, -0.5095, 0.6875, -0.5095, 0.6875, -0.7385, 0.75, -0.7385, 0.75, -0.5095, 0.75, -0.5095, 0.75, -0.7385, 0.8125, -0.7385, 0.8125, -0.5095, 0.8125, -0.5095, 0.8125, -0.7385, 0.875, -0.7385, 0.875, -0.5095, 0.875, -0.5095, 0.875, -0.7385, 0.9375, -0.7385, 0.9375, -0.5095, 0.9375, -0.5095, 0.9375, -0.7385, 1.0, -0.7385, 1.0, -0.5095, 0.0, -0.7385, 0.0, -0.9281, 0.0625, -0.9281, 0.0625, -0.7385, 0.0625, -0.7385, 0.0625, -0.9281, 0.125, -0.9281, 0.125, -0.7385, 0.125, -0.7385, 0.125, -0.9281, 0.1875, -0.9281, 0.1875, -0.7385, 0.1875, -0.7385, 0.1875, -0.9281, 0.25, -0.9281, 0.25, -0.7385, 0.25, -0.7385, 0.25, -0.9281, 0.3125, -0.9281, 0.3125, -0.7385, 0.3125, -0.7385, 0.3125, -0.9281, 0.375, -0.9281, 0.375, -0.7385, 0.375, -0.7385, 0.375, -0.9281, 0.4375, -0.9281, 0.4375, -0.7385, 0.4375, -0.7385, 0.4375, -0.9281, 0.5, -0.9281, 0.5, -0.7385, 0.5, -0.7385, 0.5, -0.9281, 0.5625, -0.9281, 0.5625, -0.7385, 0.5625, -0.7385, 0.5625, -0.9281, 0.625, -0.9281, 0.625, -0.7385, 0.625, -0.7385, 0.625, -0.9281, 0.6875, -0.9281, 0.6875, -0.7385, 0.6875, -0.7385, 0.6875, -0.9281, 0.75, -0.9281, 0.75, -0.7385, 0.75, -0.7385, 0.75, -0.9281, 0.8125, -0.9281, 0.8125, -0.7385, 0.8125, -0.7385, 0.8125, -0.9281, 0.875, -0.9281, 0.875, -0.7385, 0.875, -0.7385, 0.875, -0.9281, 0.9375, -0.9281, 0.9375, -0.7385, 0.9375, -0.7385, 0.9375, -0.9281, 1.0, -0.9281, 1.0, -0.7385, 0.0, -0.9281, 0.0, -1.082, 0.0625, -1.082, 0.0625, -0.9281, 0.0625, -0.9281, 0.0625, -1.082, 0.125, -1.082, 0.125, -0.9281, 0.125, -0.9281, 0.125, -1.082, 0.1875, -1.082, 0.1875, -0.9281, 0.1875, -0.9281, 0.1875, -1.082, 0.25, -1.082, 0.25, -0.9281, 0.25, -0.9281, 0.25, -1.082, 0.3125, -1.082, 0.3125, -0.9281, 0.3125, -0.9281, 0.3125, -1.082, 0.375, -1.082, 0.375, -0.9281, 0.375, -0.9281, 0.375, -1.082, 0.4375, -1.082, 0.4375, -0.9281, 0.4375, -0.9281, 0.4375, -1.082, 0.5, -1.082, 0.5, -0.9281, 0.5, -0.9281, 0.5, -1.082, 0.5625, -1.082, 0.5625, -0.9281, 0.5625, -0.9281, 0.5625, -1.082, 0.625, -1.082, 0.625, -0.9281, 0.625, -0.9281, 0.625, -1.082, 0.6875, -1.082, 0.6875, -0.9281, 0.6875, -0.9281, 0.6875, -1.082, 0.75, -1.082, 0.75, -0.9281, 0.75, -0.9281, 0.75, -1.082, 0.8125, -1.082, 0.8125, -0.9281, 0.8125, -0.9281, 0.8125, -1.082, 0.875, -1.082, 0.875, -0.9281, 0.875, -0.9281, 0.875, -1.082, 0.9375, -1.082, 0.9375, -0.9281, 0.9375, -0.9281, 0.9375, -1.082, 1.0, -1.082, 1.0, -0.9281, 0.0, -1.082, 0.0, -1.204, 0.0625, -1.204, 0.0625, -1.082, 0.0625, -1.082, 0.0625, -1.204, 0.125, -1.204, 0.125, -1.082, 0.125, -1.082, 0.125, -1.204, 0.1875, -1.204, 0.1875, -1.082, 0.1875, -1.082, 0.1875, -1.204, 0.25, -1.204, 0.25, -1.082, 0.25, -1.082, 0.25, -1.204, 0.3125, -1.204, 0.3125, -1.082, 0.3125, -1.082, 0.3125, -1.204, 0.375, -1.204, 0.375, -1.082, 0.375, -1.082, 0.375, -1.204, 0.4375, -1.204, 0.4375, -1.082, 0.4375, -1.082, 0.4375, -1.204, 0.5, -1.204, 0.5, -1.082, 0.5, -1.082, 0.5, -1.204, 0.5625, -1.204, 0.5625, -1.082, 0.5625, -1.082, 0.5625, -1.204, 0.625, -1.204, 0.625, -1.082, 0.625, -1.082, 0.625, -1.204, 0.6875, -1.204, 0.6875, -1.082, 0.6875, -1.082, 0.6875, -1.204, 0.75, -1.204, 0.75, -1.082, 0.75, -1.082, 0.75, -1.204, 0.8125, -1.204, 0.8125, -1.082, 0.8125, -1.082, 0.8125, -1.204, 0.875, -1.204, 0.875, -1.082, 0.875, -1.082, 0.875, -1.204, 0.9375, -1.204, 0.9375, -1.082, 0.9375, -1.082, 0.9375, -1.204, 1.0, -1.204, 1.0, -1.082, 0.0, -1.204, 0.0, -1.297, 0.0625, -1.297, 0.0625, -1.204, 0.0625, -1.204, 0.0625, -1.297, 0.125, -1.297, 0.125, -1.204, 0.125, -1.204, 0.125, -1.297, 0.1875, -1.297, 0.1875, -1.204, 0.1875, -1.204, 0.1875, -1.297, 0.25, -1.297, 0.25, -1.204, 0.25, -1.204, 0.25, -1.297, 0.3125, -1.297, 0.3125, -1.204, 0.3125, -1.204, 0.3125, -1.297, 0.375, -1.297, 0.375, -1.204, 0.375, -1.204, 0.375, -1.297, 0.4375, -1.297, 0.4375, -1.204, 0.4375, -1.204, 0.4375, -1.297, 0.5, -1.297, 0.5, -1.204, 0.5, -1.204, 0.5, -1.297, 0.5625, -1.297, 0.5625, -1.204, 0.5625, -1.204, 0.5625, -1.297, 0.625, -1.297, 0.625, -1.204, 0.625, -1.204, 0.625, -1.297, 0.6875, -1.297, 0.6875, -1.204, 0.6875, -1.204, 0.6875, -1.297, 0.75, -1.297, 0.75, -1.204, 0.75, -1.204, 0.75, -1.297, 0.8125, -1.297, 0.8125, -1.204, 0.8125, -1.204, 0.8125, -1.297, 0.875, -1.297, 0.875, -1.204, 0.875, -1.204, 0.875, -1.297, 0.9375, -1.297, 0.9375, -1.204, 0.9375, -1.204, 0.9375, -1.297, 1.0, -1.297, 1.0, -1.204, 0.0, -1.297, 0.0, -1.366, 0.0625, -1.366, 0.0625, -1.297, 0.0625, -1.297, 0.0625, -1.366, 0.125, -1.366, 0.125, -1.297, 0.125, -1.297, 0.125, -1.366, 0.1875, -1.366, 0.1875, -1.297, 0.1875, -1.297, 0.1875, -1.366, 0.25, -1.366, 0.25, -1.297, 0.25, -1.297, 0.25, -1.366, 0.3125, -1.366, 0.3125, -1.297, 0.3125, -1.297, 0.3125, -1.366, 0.375, -1.366, 0.375, -1.297, 0.375, -1.297, 0.375, -1.366, 0.4375, -1.366, 0.4375, -1.297, 0.4375, -1.297, 0.4375, -1.366, 0.5, -1.366, 0.5, -1.297, 0.5, -1.297, 0.5, -1.366, 0.5625, -1.366, 0.5625, -1.297, 0.5625, -1.297, 0.5625, -1.366, 0.625, -1.366, 0.625, -1.297, 0.625, -1.297, 0.625, -1.366, 0.6875, -1.366, 0.6875, -1.297, 0.6875, -1.297, 0.6875, -1.366, 0.75, -1.366, 0.75, -1.297, 0.75, -1.297, 0.75, -1.366, 0.8125, -1.366, 0.8125, -1.297, 0.8125, -1.297, 0.8125, -1.366, 0.875, -1.366, 0.875, -1.297, 0.875, -1.297, 0.875, -1.366, 0.9375, -1.366, 0.9375, -1.297, 0.9375, -1.297, 0.9375, -1.366, 1.0, -1.366, 1.0, -1.297, 0.0, -1.366, 0.0, -1.414, 0.0625, -1.414, 0.0625, -1.366, 0.0625, -1.366, 0.0625, -1.414, 0.125, -1.414, 0.125, -1.366, 0.125, -1.366, 0.125, -1.414, 0.1875, -1.414, 0.1875, -1.366, 0.1875, -1.366, 0.1875, -1.414, 0.25, -1.414, 0.25, -1.366, 0.25, -1.366, 0.25, -1.414, 0.3125, -1.414, 0.3125, -1.366, 0.3125, -1.366, 0.3125, -1.414, 0.375, -1.414, 0.375, -1.366, 0.375, -1.366, 0.375, -1.414, 0.4375, -1.414, 0.4375, -1.366, 0.4375, -1.366, 0.4375, -1.414, 0.5, -1.414, 0.5, -1.366, 0.5, -1.366, 0.5, -1.414, 0.5625, -1.414, 0.5625, -1.366, 0.5625, -1.366, 0.5625, -1.414, 0.625, -1.414, 0.625, -1.366, 0.625, -1.366, 0.625, -1.414, 0.6875, -1.414, 0.6875, -1.366, 0.6875, -1.366, 0.6875, -1.414, 0.75, -1.414, 0.75, -1.366, 0.75, -1.366, 0.75, -1.414, 0.8125, -1.414, 0.8125, -1.366, 0.8125, -1.366, 0.8125, -1.414, 0.875, -1.414, 0.875, -1.366, 0.875, -1.366, 0.875, -1.414, 0.9375, -1.414, 0.9375, -1.366, 0.9375, -1.366, 0.9375, -1.414, 1.0, -1.414, 1.0, -1.366, 0.0, -1.414, 0.0, -1.445, 0.0625, -1.445, 0.0625, -1.414, 0.0625, -1.414, 0.0625, -1.445, 0.125, -1.445, 0.125, -1.414, 0.125, -1.414, 0.125, -1.445, 0.1875, -1.445, 0.1875, -1.414, 0.1875, -1.414, 0.1875, -1.445, 0.25, -1.445, 0.25, -1.414, 0.25, -1.414, 0.25, -1.445, 0.3125, -1.445, 0.3125, -1.414, 0.3125, -1.414, 0.3125, -1.445, 0.375, -1.445, 0.375, -1.414, 0.375, -1.414, 0.375, -1.445, 0.4375, -1.445, 0.4375, -1.414, 0.4375, -1.414, 0.4375, -1.445, 0.5, -1.445, 0.5, -1.414, 0.5, -1.414, 0.5, -1.445, 0.5625, -1.445, 0.5625, -1.414, 0.5625, -1.414, 0.5625, -1.445, 0.625, -1.445, 0.625, -1.414, 0.625, -1.414, 0.625, -1.445, 0.6875, -1.445, 0.6875, -1.414, 0.6875, -1.414, 0.6875, -1.445, 0.75, -1.445, 0.75, -1.414, 0.75, -1.414, 0.75, -1.445, 0.8125, -1.445, 0.8125, -1.414, 0.8125, -1.414, 0.8125, -1.445, 0.875, -1.445, 0.875, -1.414, 0.875, -1.414, 0.875, -1.445, 0.9375, -1.445, 0.9375, -1.414, 0.9375, -1.414, 0.9375, -1.445, 1.0, -1.445, 1.0, -1.414, 0.0, -1.445, 0.0, -1.463, 0.0625, -1.463, 0.0625, -1.445, 0.0625, -1.445, 0.0625, -1.463, 0.125, -1.463, 0.125, -1.445, 0.125, -1.445, 0.125, -1.463, 0.1875, -1.463, 0.1875, -1.445, 0.1875, -1.445, 0.1875, -1.463, 0.25, -1.463, 0.25, -1.445, 0.25, -1.445, 0.25, -1.463, 0.3125, -1.463, 0.3125, -1.445, 0.3125, -1.445, 0.3125, -1.463, 0.375, -1.463, 0.375, -1.445, 0.375, -1.445, 0.375, -1.463, 0.4375, -1.463, 0.4375, -1.445, 0.4375, -1.445, 0.4375, -1.463, 0.5, -1.463, 0.5, -1.445, 0.5, -1.445, 0.5, -1.463, 0.5625, -1.463, 0.5625, -1.445, 0.5625, -1.445, 0.5625, -1.463, 0.625, -1.463, 0.625, -1.445, 0.625, -1.445, 0.625, -1.463, 0.6875, -1.463, 0.6875, -1.445, 0.6875, -1.445, 0.6875, -1.463, 0.75, -1.463, 0.75, -1.445, 0.75, -1.445, 0.75, -1.463, 0.8125, -1.463, 0.8125, -1.445, 0.8125, -1.445, 0.8125, -1.463, 0.875, -1.463, 0.875, -1.445, 0.875, -1.445, 0.875, -1.463, 0.9375, -1.463, 0.9375, -1.445, 0.9375, -1.445, 0.9375, -1.463, 1.0, -1.463, 1.0, -1.445, 0.0, -1.463, 0.0, -1.471, 0.0625, -1.471, 0.0625, -1.463, 0.0625, -1.463, 0.0625, -1.471, 0.125, -1.471, 0.125, -1.463, 0.125, -1.463, 0.125, -1.471, 0.1875, -1.471, 0.1875, -1.463, 0.1875, -1.463, 0.1875, -1.471, 0.25, -1.471, 0.25, -1.463, 0.25, -1.463, 0.25, -1.471, 0.3125, -1.471, 0.3125, -1.463, 0.3125, -1.463, 0.3125, -1.471, 0.375, -1.471, 0.375, -1.463, 0.375, -1.463, 0.375, -1.471, 0.4375, -1.471, 0.4375, -1.463, 0.4375, -1.463, 0.4375, -1.471, 0.5, -1.471, 0.5, -1.463, 0.5, -1.463, 0.5, -1.471, 0.5625, -1.471, 0.5625, -1.463, 0.5625, -1.463, 0.5625, -1.471, 0.625, -1.471, 0.625, -1.463, 0.625, -1.463, 0.625, -1.471, 0.6875, -1.471, 0.6875, -1.463, 0.6875, -1.463, 0.6875, -1.471, 0.75, -1.471, 0.75, -1.463, 0.75, -1.463, 0.75, -1.471, 0.8125, -1.471, 0.8125, -1.463, 0.8125, -1.463, 0.8125, -1.471, 0.875, -1.471, 0.875, -1.463, 0.875, -1.463, 0.875, -1.471, 0.9375, -1.471, 0.9375, -1.463, 0.9375, -1.463, 0.9375, -1.471, 1.0, -1.471, 1.0, -1.463, 0.0, -1.471, 0.0, -1.473, 0.0625, -1.473, 0.0625, -1.471, 0.0625, -1.471, 0.0625, -1.473, 0.125, -1.473, 0.125, -1.471, 0.125, -1.471, 0.125, -1.473, 0.1875, -1.473, 0.1875, -1.471, 0.1875, -1.471, 0.1875, -1.473, 0.25, -1.473, 0.25, -1.471, 0.25, -1.471, 0.25, -1.473, 0.3125, -1.473, 0.3125, -1.471, 0.3125, -1.471, 0.3125, -1.473, 0.375, -1.473, 0.375, -1.471, 0.375, -1.471, 0.375, -1.473, 0.4375, -1.473, 0.4375, -1.471, 0.4375, -1.471, 0.4375, -1.473, 0.5, -1.473, 0.5, -1.471, 0.5, -1.471, 0.5, -1.473, 0.5625, -1.473, 0.5625, -1.471, 0.5625, -1.471, 0.5625, -1.473, 0.625, -1.473, 0.625, -1.471, 0.625, -1.471, 0.625, -1.473, 0.6875, -1.473, 0.6875, -1.471, 0.6875, -1.471, 0.6875, -1.473, 0.75, -1.473, 0.75, -1.471, 0.75, -1.471, 0.75, -1.473, 0.8125, -1.473, 0.8125, -1.471, 0.8125, -1.471, 0.8125, -1.473, 0.875, -1.473, 0.875, -1.471, 0.875, -1.471, 0.875, -1.473, 0.9375, -1.473, 0.9375, -1.471, 0.9375, -1.471, 0.9375, -1.473, 1.0, -1.473, 1.0, -1.471, 0.0, -1.473, 0.0625, -1.472, 0.0625, -1.473, 0.0625, -1.473, 0.125, -1.472, 0.125, -1.473, 0.125, -1.473, 0.1875, -1.472, 0.1875, -1.473, 0.1875, -1.473, 0.25, -1.472, 0.25, -1.473, 0.25, -1.473, 0.3125, -1.472, 0.3125, -1.473, 0.3125, -1.473, 0.375, -1.472, 0.375, -1.473, 0.375, -1.473, 0.4375, -1.472, 0.4375, -1.473, 0.4375, -1.473, 0.5, -1.472, 0.5, -1.473, 0.5, -1.473, 0.5625, -1.472, 0.5625, -1.473, 0.5625, -1.473, 0.625, -1.472, 0.625, -1.473, 0.625, -1.473, 0.6875, -1.472, 0.6875, -1.473, 0.6875, -1.473, 0.75, -1.472, 0.75, -1.473, 0.75, -1.473, 0.8125, -1.472, 0.8125, -1.473, 0.8125, -1.473, 0.875, -1.472, 0.875, -1.473, 0.875, -1.473, 0.9375, -1.472, 0.9375, -1.473, 0.9375, -1.473, 1.0, -1.472, 1.0, -1.473])
me_b_ziercurve.materials.append(mat_material_001)
me_b_ziercurve.auto_texspace = False
me_b_ziercurve.update()
me_cube = bpy.data.meshes.new('Cube')
me_cube.from_pydata([(-1.0, -1.0, -1.0), (-1.0, -1.0, 1.0), (-1.0, 1.0, -1.0), (-1.0, 1.0, 1.0), (1.0, -1.0, -1.0), (1.0, -1.0, 1.0), (1.0, 1.0, -1.0), (1.0, 1.0, 1.0)], [], [(0, 1, 3, 2), (2, 3, 7, 6), (6, 7, 5, 4), (4, 5, 1, 0), (2, 6, 4, 0), (7, 3, 1, 5)])
_uv = me_cube.uv_layers.new(name='UVMap')
_uv.uv.foreach_set('vector', [0.375, 0.0, 0.625, 0.0, 0.625, 0.25, 0.375, 0.25, 0.375, 0.25, 0.625, 0.25, 0.625, 0.5, 0.375, 0.5, 0.375, 0.5, 0.625, 0.5, 0.625, 0.75, 0.375, 0.75, 0.375, 0.75, 0.625, 0.75, 0.625, 1.0, 0.375, 1.0, 0.125, 0.5, 0.375, 0.5, 0.375, 0.75, 0.125, 0.75, 0.625, 0.5, 0.875, 0.5, 0.875, 0.75, 0.625, 0.75])
me_cube.update()
me_cylinder = bpy.data.meshes.new('Cylinder')
me_cylinder.from_pydata([(0.0, 1.0, -1.0), (0.0, 1.0, 1.0), (0.1951, 0.9808, -1.0), (0.1951, 0.9808, 1.0), (0.3827, 0.9239, -1.0), (0.3827, 0.9239, 1.0), (0.5556, 0.8315, -1.0), (0.5556, 0.8315, 1.0), (0.7071, 0.7071, -1.0), (0.7071, 0.7071, 1.0), (0.8315, 0.5556, -1.0), (0.8315, 0.5556, 1.0), (0.9239, 0.3827, -1.0), (0.9239, 0.3827, 1.0), (0.9808, 0.1951, -1.0), (0.9808, 0.1951, 1.0), (1.0, 0.0, -1.0), (1.0, 0.0, 1.0), (0.9808, -0.1951, -1.0), (0.9808, -0.1951, 1.0), (0.9239, -0.3827, -1.0), (0.9239, -0.3827, 1.0), (0.8315, -0.5556, -1.0), (0.8315, -0.5556, 1.0), (0.7071, -0.7071, -1.0), (0.7071, -0.7071, 1.0), (0.5556, -0.8315, -1.0), (0.5556, -0.8315, 1.0), (0.3827, -0.9239, -1.0), (0.3827, -0.9239, 1.0), (0.1951, -0.9808, -1.0), (0.1951, -0.9808, 1.0), (0.0, -1.0, -1.0), (0.0, -1.0, 1.0), (-0.1951, -0.9808, -1.0), (-0.1951, -0.9808, 1.0), (-0.3827, -0.9239, -1.0), (-0.3827, -0.9239, 1.0), (-0.5556, -0.8315, -1.0), (-0.5556, -0.8315, 1.0), (-0.7071, -0.7071, -1.0), (-0.7071, -0.7071, 1.0), (-0.8315, -0.5556, -1.0), (-0.8315, -0.5556, 1.0), (-0.9239, -0.3827, -1.0), (-0.9239, -0.3827, 1.0), (-0.9808, -0.1951, -1.0), (-0.9808, -0.1951, 1.0), (-1.0, 0.0, -1.0), (-1.0, 0.0, 1.0), (-0.9808, 0.1951, -1.0), (-0.9808, 0.1951, 1.0), (-0.9239, 0.3827, -1.0), (-0.9239, 0.3827, 1.0), (-0.8315, 0.5556, -1.0), (-0.8315, 0.5556, 1.0), (-0.7071, 0.7071, -1.0), (-0.7071, 0.7071, 1.0), (-0.5556, 0.8315, -1.0), (-0.5556, 0.8315, 1.0), (-0.3827, 0.9239, -1.0), (-0.3827, 0.9239, 1.0), (-0.1951, 0.9808, -1.0), (-0.1951, 0.9808, 1.0)], [], [(0, 1, 3, 2), (2, 3, 5, 4), (4, 5, 7, 6), (6, 7, 9, 8), (8, 9, 11, 10), (10, 11, 13, 12), (12, 13, 15, 14), (14, 15, 17, 16), (16, 17, 19, 18), (18, 19, 21, 20), (20, 21, 23, 22), (22, 23, 25, 24), (24, 25, 27, 26), (26, 27, 29, 28), (28, 29, 31, 30), (30, 31, 33, 32), (32, 33, 35, 34), (34, 35, 37, 36), (36, 37, 39, 38), (38, 39, 41, 40), (40, 41, 43, 42), (42, 43, 45, 44), (44, 45, 47, 46), (46, 47, 49, 48), (48, 49, 51, 50), (50, 51, 53, 52), (52, 53, 55, 54), (54, 55, 57, 56), (56, 57, 59, 58), (58, 59, 61, 60), (3, 1, 63, 61, 59, 57, 55, 53, 51, 49, 47, 45, 43, 41, 39, 37, 35, 33, 31, 29, 27, 25, 23, 21, 19, 17, 15, 13, 11, 9, 7, 5), (60, 61, 63, 62), (62, 63, 1, 0), (0, 2, 4, 6, 8, 10, 12, 14, 16, 18, 20, 22, 24, 26, 28, 30, 32, 34, 36, 38, 40, 42, 44, 46, 48, 50, 52, 54, 56, 58, 60, 62)])
_uv = me_cylinder.uv_layers.new(name='UVMap')
_uv.uv.foreach_set('vector', [1.0, 0.5, 1.0, 1.0, 0.9688, 1.0, 0.9688, 0.5, 0.9688, 0.5, 0.9688, 1.0, 0.9375, 1.0, 0.9375, 0.5, 0.9375, 0.5, 0.9375, 1.0, 0.9062, 1.0, 0.9062, 0.5, 0.9062, 0.5, 0.9062, 1.0, 0.875, 1.0, 0.875, 0.5, 0.875, 0.5, 0.875, 1.0, 0.8438, 1.0, 0.8438, 0.5, 0.8438, 0.5, 0.8438, 1.0, 0.8125, 1.0, 0.8125, 0.5, 0.8125, 0.5, 0.8125, 1.0, 0.7812, 1.0, 0.7812, 0.5, 0.7812, 0.5, 0.7812, 1.0, 0.75, 1.0, 0.75, 0.5, 0.75, 0.5, 0.75, 1.0, 0.7188, 1.0, 0.7188, 0.5, 0.7188, 0.5, 0.7188, 1.0, 0.6875, 1.0, 0.6875, 0.5, 0.6875, 0.5, 0.6875, 1.0, 0.6562, 1.0, 0.6562, 0.5, 0.6562, 0.5, 0.6562, 1.0, 0.625, 1.0, 0.625, 0.5, 0.625, 0.5, 0.625, 1.0, 0.5938, 1.0, 0.5938, 0.5, 0.5938, 0.5, 0.5938, 1.0, 0.5625, 1.0, 0.5625, 0.5, 0.5625, 0.5, 0.5625, 1.0, 0.5312, 1.0, 0.5312, 0.5, 0.5312, 0.5, 0.5312, 1.0, 0.5, 1.0, 0.5, 0.5, 0.5, 0.5, 0.5, 1.0, 0.4688, 1.0, 0.4688, 0.5, 0.4688, 0.5, 0.4688, 1.0, 0.4375, 1.0, 0.4375, 0.5, 0.4375, 0.5, 0.4375, 1.0, 0.4062, 1.0, 0.4062, 0.5, 0.4062, 0.5, 0.4062, 1.0, 0.375, 1.0, 0.375, 0.5, 0.375, 0.5, 0.375, 1.0, 0.3438, 1.0, 0.3438, 0.5, 0.3438, 0.5, 0.3438, 1.0, 0.3125, 1.0, 0.3125, 0.5, 0.3125, 0.5, 0.3125, 1.0, 0.2812, 1.0, 0.2812, 0.5, 0.2812, 0.5, 0.2812, 1.0, 0.25, 1.0, 0.25, 0.5, 0.25, 0.5, 0.25, 1.0, 0.2188, 1.0, 0.2188, 0.5, 0.2188, 0.5, 0.2188, 1.0, 0.1875, 1.0, 0.1875, 0.5, 0.1875, 0.5, 0.1875, 1.0, 0.1562, 1.0, 0.1562, 0.5, 0.1562, 0.5, 0.1562, 1.0, 0.125, 1.0, 0.125, 0.5, 0.125, 0.5, 0.125, 1.0, 0.09375, 1.0, 0.09375, 0.5, 0.09375, 0.5, 0.09375, 1.0, 0.0625, 1.0, 0.0625, 0.5, 0.2968, 0.4854, 0.25, 0.49, 0.2032, 0.4854, 0.1582, 0.4717, 0.1167, 0.4496, 0.08029, 0.4197, 0.05045, 0.3833, 0.02827, 0.3418, 0.01461, 0.2968, 0.01, 0.25, 0.01461, 0.2032, 0.02827, 0.1582, 0.05045, 0.1167, 0.08029, 0.08029, 0.1167, 0.05045, 0.1582, 0.02827, 0.2032, 0.01461, 0.25, 0.01, 0.2968, 0.01461, 0.3418, 0.02827, 0.3833, 0.05045, 0.4197, 0.08029, 0.4496, 0.1167, 0.4717, 0.1582, 0.4854, 0.2032, 0.49, 0.25, 0.4854, 0.2968, 0.4717, 0.3418, 0.4496, 0.3833, 0.4197, 0.4197, 0.3833, 0.4496, 0.3418, 0.4717, 0.0625, 0.5, 0.0625, 1.0, 0.03125, 1.0, 0.03125, 0.5, 0.03125, 0.5, 0.03125, 1.0, 0.0, 1.0, 0.0, 0.5, 0.75, 0.49, 0.7968, 0.4854, 0.8418, 0.4717, 0.8833, 0.4496, 0.9197, 0.4197, 0.9496, 0.3833, 0.9717, 0.3418, 0.9854, 0.2968, 0.99, 0.25, 0.9854, 0.2032, 0.9717, 0.1582, 0.9496, 0.1167, 0.9197, 0.08029, 0.8833, 0.05045, 0.8418, 0.02827, 0.7968, 0.01461, 0.75, 0.01, 0.7032, 0.01461, 0.6582, 0.02827, 0.6167, 0.05045, 0.5803, 0.08029, 0.5504, 0.1167, 0.5283, 0.1582, 0.5146, 0.2032, 0.51, 0.25, 0.5146, 0.2968, 0.5283, 0.3418, 0.5504, 0.3833, 0.5803, 0.4197, 0.6167, 0.4496, 0.6582, 0.4717, 0.7032, 0.4854])
me_cylinder.update()

# ---- objects
ob_light = bpy.data.objects.new('Light', light_light)
ob_camera = bpy.data.objects.new('Camera', cam_camera)
ob_b_ziercurve = bpy.data.objects.new('BézierCurve', me_b_ziercurve)
ob_cube = bpy.data.objects.new('Cube', me_cube)
ob_cylinder = bpy.data.objects.new('Cylinder', me_cylinder)

# ---- transforms, parenting, visibility, modifiers, constraints
ob_light.location = (4.076, 1.005, 5.904)
ob_light.rotation_euler = (0.6503, 0.05522, 1.866)
ob_light.lock_rotations_4d = False
ob_light.empty_display_type = 'ARROWS'
ob_light.color = (0.0, 0.0, 0.0, 0.0)
ob_light.lineart.crease_threshold = 0.0
ob_camera.location = (7.359, -6.926, 4.958)
ob_camera.rotation_euler = (1.109, 0.0, 0.8149)
ob_camera.lock_rotations_4d = False
ob_camera.empty_display_type = 'ARROWS'
ob_camera.color = (0.0, 0.0, 0.0, 0.0)
ob_camera.display_type = 'WIRE'
ob_camera.lineart.crease_threshold = 0.0
ob_b_ziercurve.location = (0.0, 0.0, 0.0)
_m = ob_b_ziercurve.modifiers.new('Decimate', 'DECIMATE')
_m.ratio = 0.169
_m = ob_b_ziercurve.modifiers.new('Solidify', 'SOLIDIFY')
_m.thickness = -1.12
_m = ob_b_ziercurve.modifiers.new('Boolean', 'BOOLEAN')
_m.object = ob_cube
_m = ob_b_ziercurve.modifiers.new('Boolean.001', 'BOOLEAN')
_m.object = ob_cylinder
ob_cube.location = (-0.1561, 3.237, 0.2125)
ob_cube.scale = (5.764, 3.721, 0.731)
ob_cylinder.location = (-0.05284, -0.219, 1.318)
ob_cylinder.scale = (4.056, 3.629, 1.993)

# ---- collection membership
col_collection.objects.link(ob_light)
col_collection.objects.link(ob_camera)
col_collection.objects.link(ob_b_ziercurve)
col_collection_2.objects.link(ob_cube)
col_collection_2.objects.link(ob_cylinder)
def _layer_coll(name, lc=None):
    lc = lc or bpy.context.view_layer.layer_collection
    for c in lc.children:
        if c.name == name: return c
        r = _layer_coll(name, c)
        if r: return r
_layer_coll('Collection 2').exclude = True

# ---- scene / render settings (as saved in the file)
scene.camera = ob_camera
scene.frame_start = 1; scene.frame_end = 250; scene.frame_set(19)
scene.render.engine = 'BLENDER_EEVEE_NEXT'
bpy.context.view_layer.update()
